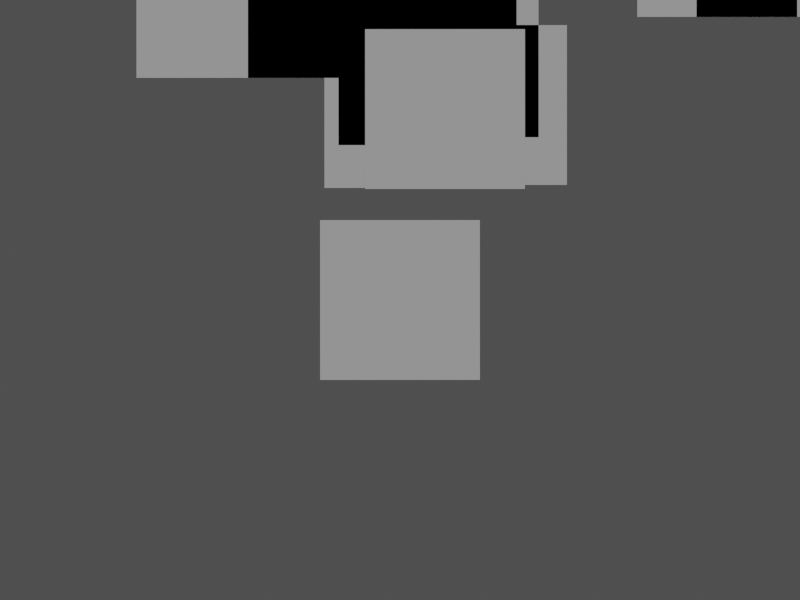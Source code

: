 # Source: level4.blend  (saved by Blender 2.79.0; exported with 4.5.12 LTS)
import bpy
from mathutils import Matrix  # noqa: F401  (used for matrix-valued properties, if any)

bpy.ops.wm.read_factory_settings(use_empty=True)
scene = bpy.context.scene
scene.name = 'Scene'

# ---- collections
col_collection_1 = bpy.data.collections.new('Collection 1'); scene.collection.children.link(col_collection_1)

# ---- materials (node trees are filled in below, after node groups)
mat_bodydefault = bpy.data.materials.new('bodydefault')
mat_bodydefault.alpha_threshold = 0.0
mat_bodydefault.use_transparent_shadow = False
mat_bodydefault.diffuse_color = (0.0, 0.4079, 0.5705, 1.0)
mat_bodydefault.specular_color = (0.5659, 0.9232, 1.0)
mat_bodydefault.roughness = 0.5
mat_bodydefault.line_color = (0.0, 0.0, 0.0, 0.5042)
mat_radar = bpy.data.materials.new('radar')
mat_radar.alpha_threshold = 0.0
mat_radar.use_transparent_shadow = False
mat_radar.roughness = 0.5
mat_radar.specular_intensity = 0.0
mat_bodyradarline = bpy.data.materials.new('bodyradarline')
mat_bodyradarline.alpha_threshold = 0.0
mat_bodyradarline.use_transparent_shadow = False
mat_bodyradarline.diffuse_color = (0.5705, 0.0, 0.0, 1.0)
mat_bodyradarline.specular_color = (1.0, 0.5853, 0.4304)
mat_bodyradarline.roughness = 0.5
mat_bodyradarline.line_color = (0.0, 0.0, 0.0, 0.5042)
mat_radarline = bpy.data.materials.new('radarline')
mat_radarline.alpha_threshold = 0.0
mat_radarline.use_transparent_shadow = False
mat_radarline.roughness = 0.5
mat_radarline.specular_intensity = 0.0
mat_bodymine = bpy.data.materials.new('bodymine')
mat_bodymine.alpha_threshold = 0.0
mat_bodymine.use_transparent_shadow = False
mat_bodymine.diffuse_color = (0.5705, 0.1204, 0.0, 1.0)
mat_bodymine.specular_color = (1.0, 0.6397, 0.1382)
mat_bodymine.roughness = 0.5
mat_bodymine.line_color = (0.0, 0.0, 0.0, 0.504)
mat_mine = bpy.data.materials.new('mine')
mat_mine.alpha_threshold = 0.0
mat_mine.use_transparent_shadow = False
mat_mine.roughness = 0.5
mat_mine.specular_intensity = 0.0
mat_laser = bpy.data.materials.new('laser')
mat_laser.alpha_threshold = 0.0
mat_laser.use_transparent_shadow = False
mat_laser.roughness = 0.5
mat_laser.specular_intensity = 0.0
mat_bodylaserline = bpy.data.materials.new('bodylaserline')
mat_bodylaserline.alpha_threshold = 0.0
mat_bodylaserline.use_transparent_shadow = False
mat_bodylaserline.diffuse_color = (0.5705, 0.4083, 0.0, 1.0)
mat_bodylaserline.specular_color = (0.7667, 1.0, 0.5333)
mat_bodylaserline.roughness = 0.5
mat_bodylaserline.line_color = (0.0, 0.0, 0.0, 0.5042)
mat_laserline = bpy.data.materials.new('laserline')
mat_laserline.alpha_threshold = 0.0
mat_laserline.use_transparent_shadow = False
mat_laserline.roughness = 0.5
mat_laserline.specular_intensity = 0.0
mat_bodyplayer = bpy.data.materials.new('bodyplayer')
mat_bodyplayer.alpha_threshold = 0.0
mat_bodyplayer.use_transparent_shadow = False
mat_bodyplayer.diffuse_color = (0.3878, 0.0, 0.5705, 1.0)
mat_bodyplayer.specular_color = (1.0, 0.0, 0.8528)
mat_bodyplayer.roughness = 0.5
mat_bodyplayer.line_color = (0.0, 0.0, 0.0, 0.5042)
mat_player = bpy.data.materials.new('player')
mat_player.alpha_threshold = 0.0
mat_player.use_transparent_shadow = False
mat_player.roughness = 0.5
mat_player.specular_intensity = 0.0
mat_bodyfinish = bpy.data.materials.new('bodyfinish')
mat_bodyfinish.alpha_threshold = 0.0
mat_bodyfinish.use_transparent_shadow = False
mat_bodyfinish.diffuse_color = (0.03597, 0.5705, 0.0, 1.0)
mat_bodyfinish.specular_color = (0.7667, 1.0, 0.5333)
mat_bodyfinish.roughness = 0.5
mat_bodyfinish.line_color = (0.0, 0.0, 0.0, 0.5042)
mat_finish = bpy.data.materials.new('finish')
mat_finish.alpha_threshold = 0.0
mat_finish.use_transparent_shadow = False
mat_finish.roughness = 0.5
mat_finish.specular_intensity = 0.0
mat_paper = bpy.data.materials.new('paper')
mat_paper.alpha_threshold = 0.0
mat_paper.use_transparent_shadow = False
mat_paper.roughness = 0.5
mat_paper.specular_intensity = 0.0
mat_paper.line_color = (0.0, 0.0, 0.0, 1.0)
mat_level = bpy.data.materials.new('level')
mat_level.alpha_threshold = 0.0
mat_level.use_transparent_shadow = False
mat_level.diffuse_color = (0.214, 0.214, 0.214, 1.0)
mat_level.roughness = 0.5
mat_level.specular_intensity = 0.0

# ---- material node trees

# ---- world
world_world = bpy.data.worlds.new('World'); scene.world = world_world
world_world.color = (0.05088, 0.05088, 0.05088)
world_world.use_sun_shadow = False
world_world.sun_shadow_jitter_overblur = 0.0
world_world.cycles.sampling_method = 'NONE'
world_world.cycles.sample_map_resolution = 256

# ---- cameras
cam_camera = bpy.data.cameras.new('Camera')
cam_camera.type = 'ORTHO'
cam_camera.lens = 35.0
cam_camera.sensor_width = 32.0
cam_camera.sensor_height = 18.0
cam_camera.ortho_scale = 50.0
cam_camera.dof.focus_distance = 0.0
cam_camera.dof.aperture_fstop = 128.0

# ---- lights
light_lamp = bpy.data.lights.new('Lamp', 'SUN')
light_lamp.transmission_factor = 0.0
light_lamp.cutoff_distance = 30.0
light_lamp.angle = 1.571
light_lamp.energy = 1.0
light_lamp.shadow_buffer_clip_start = 1.001
light_lamp.shadow_soft_size = 1.0
light_lamp.shadow_cascade_max_distance = 1000.0
light_lamp.cycles.use_multiple_importance_sampling = False

# ---- meshes
me_bodyradar_002 = bpy.data.meshes.new('bodyradar.002')
me_bodyradar_002.from_pydata([(0.0, 1.0, -1.0), (0.7071, 0.7071, -1.0), (1.0, -4.371e-08, -1.0), (0.7071, -0.7071, -1.0), (-8.742e-08, -1.0, -1.0), (-0.7071, -0.7071, -1.0), (-1.0, 1.192e-08, -1.0), (-0.7071, 0.7071, -1.0), (-3.02e-07, 1.0, 1.0), (0.7071, 0.7071, 1.0), (1.0, 6.159e-07, 1.0), (0.7071, -0.7071, 1.0), (-2.385e-08, -1.0, 1.0), (-0.7071, -0.7071, 1.0), (-1.0, 6.636e-07, 1.0), (-0.7071, 0.7071, 1.0), (0.0, 0.0, -1.0), (0.0, 0.0, 1.0)], [], [(16, 0, 1), (17, 9, 8), (16, 1, 2), (17, 10, 9), (16, 2, 3), (17, 11, 10), (16, 3, 4), (17, 12, 11), (16, 4, 5), (17, 13, 12), (16, 5, 6), (17, 14, 13), (16, 6, 7), (17, 15, 14), (7, 0, 16), (17, 8, 15), (0, 8, 9, 1), (1, 9, 10, 2), (2, 10, 11, 3), (3, 11, 12, 4), (4, 12, 13, 5), (5, 13, 14, 6), (6, 14, 15, 7), (8, 0, 7, 15)])
me_bodyradar_002.materials.append(mat_bodydefault)
me_bodyradar_002.use_remesh_preserve_volume = False
me_bodyradar_002.use_remesh_preserve_attributes = False
me_bodyradar_002.use_mirror_vertex_groups = False
me_bodyradar_002.update()
me_radar_003 = bpy.data.meshes.new('radar.003')
me_radar_003.from_pydata([(1.0, 1.0, 0.0), (1.0, -1.0, 0.0), (-1.0, -1.0, 0.0), (-1.0, 1.0, 0.0)], [], [(0, 3, 2, 1)])
_uv = me_radar_003.uv_layers.new(name='UVTex')
_uv.uv.foreach_set('vector', [2.384e-07, 0.0, 1.0, 0.0, 1.0, 1.0, 0.0, 1.0])
me_radar_003.materials.append(mat_radar)
me_radar_003.use_remesh_preserve_volume = False
me_radar_003.use_remesh_preserve_attributes = False
me_radar_003.use_mirror_vertex_groups = False
me_radar_003.update()
me_bodyradarline_003 = bpy.data.meshes.new('bodyradarline.003')
me_bodyradarline_003.from_pydata([(-0.1144, 0.4694, -0.05), (-0.1144, -0.5815, -0.05), (-6.347, -2.527, -0.05), (-6.141, 2.621, -0.05), (-0.1144, 0.4694, 1.95), (-0.1144, -0.5815, 1.95), (-6.347, -2.527, 1.95), (-6.141, 2.621, 1.95), (-0.1144, -0.05608, -0.05), (-7.051, 0.04733, -0.05), (-0.1144, -0.05608, 1.95), (-7.051, 0.04733, 1.95), (-0.1144, 0.2066, -0.05), (-6.782, 1.334, -0.05), (-0.1144, 0.2066, 1.95), (-6.782, 1.334, 1.95), (-0.1144, -0.3188, -0.05), (-6.947, -1.24, -0.05), (-0.1144, -0.3188, 1.95), (-6.947, -1.24, 1.95)], [], [(1, 5, 6, 2), (4, 0, 3, 7), (0, 12, 13, 3), (12, 8, 9, 13), (7, 15, 14, 4), (15, 11, 10, 14), (12, 0, 4, 14), (14, 10, 8, 12), (11, 15, 13, 9), (15, 7, 3, 13), (8, 16, 17, 9), (16, 1, 2, 17), (11, 19, 18, 10), (19, 6, 5, 18), (10, 18, 16, 8), (18, 5, 1, 16), (6, 19, 17, 2), (19, 11, 9, 17)])
me_bodyradarline_003.materials.append(mat_bodyradarline)
me_bodyradarline_003.use_remesh_preserve_volume = False
me_bodyradarline_003.use_remesh_preserve_attributes = False
me_bodyradarline_003.use_mirror_vertex_groups = False
me_bodyradarline_003.update()
me_radarline_003 = bpy.data.meshes.new('radarline.003')
me_radarline_003.from_pydata([(1.0, 1.0, 0.0), (1.0, -1.0, 0.0), (-1.0, -1.0, 0.0), (-1.0, 1.0, 0.0)], [], [(0, 3, 2, 1)])
_uv = me_radarline_003.uv_layers.new(name='UVTex')
_uv.uv.foreach_set('vector', [2.384e-07, 0.0, 1.0, 0.0, 1.0, 1.0, 0.0, 1.0])
me_radarline_003.materials.append(mat_radarline)
me_radarline_003.use_remesh_preserve_volume = False
me_radarline_003.use_remesh_preserve_attributes = False
me_radarline_003.use_mirror_vertex_groups = False
me_radarline_003.update()
me_bodymine_014 = bpy.data.meshes.new('bodymine.014')
me_bodymine_014.from_pydata([(0.0, 1.0, -1.0), (0.7071, 0.7071, -1.0), (1.0, -4.371e-08, -1.0), (0.7071, -0.7071, -1.0), (-8.742e-08, -1.0, -1.0), (-0.7071, -0.7071, -1.0), (-1.0, 1.192e-08, -1.0), (-0.7071, 0.7071, -1.0), (-3.02e-07, 1.0, 1.0), (0.7071, 0.7071, 1.0), (1.0, 6.159e-07, 1.0), (0.7071, -0.7071, 1.0), (-2.385e-08, -1.0, 1.0), (-0.7071, -0.7071, 1.0), (-1.0, 6.636e-07, 1.0), (-0.7071, 0.7071, 1.0), (0.0, 0.0, -1.0), (0.0, 0.0, 1.0)], [], [(16, 0, 1), (17, 9, 8), (16, 1, 2), (17, 10, 9), (16, 2, 3), (17, 11, 10), (16, 3, 4), (17, 12, 11), (16, 4, 5), (17, 13, 12), (16, 5, 6), (17, 14, 13), (16, 6, 7), (17, 15, 14), (7, 0, 16), (17, 8, 15), (0, 8, 9, 1), (1, 9, 10, 2), (2, 10, 11, 3), (3, 11, 12, 4), (4, 12, 13, 5), (5, 13, 14, 6), (6, 14, 15, 7), (8, 0, 7, 15)])
me_bodymine_014.materials.append(mat_bodymine)
me_bodymine_014.use_remesh_preserve_volume = False
me_bodymine_014.use_remesh_preserve_attributes = False
me_bodymine_014.use_mirror_vertex_groups = False
me_bodymine_014.update()
me_mine_014 = bpy.data.meshes.new('mine.014')
me_mine_014.from_pydata([(1.0, 1.0, 0.0), (1.0, -1.0, 0.0), (-1.0, -1.0, 0.0), (-1.0, 1.0, 0.0)], [], [(0, 3, 2, 1)])
_uv = me_mine_014.uv_layers.new(name='UVTex')
_uv.uv.foreach_set('vector', [2.384e-07, 0.0, 1.0, 0.0, 1.0, 1.0, 0.0, 1.0])
me_mine_014.materials.append(mat_mine)
me_mine_014.use_remesh_preserve_volume = False
me_mine_014.use_remesh_preserve_attributes = False
me_mine_014.use_mirror_vertex_groups = False
me_mine_014.update()
me_bodymine_013 = bpy.data.meshes.new('bodymine.013')
me_bodymine_013.from_pydata([(0.0, 1.0, -1.0), (0.7071, 0.7071, -1.0), (1.0, -4.371e-08, -1.0), (0.7071, -0.7071, -1.0), (-8.742e-08, -1.0, -1.0), (-0.7071, -0.7071, -1.0), (-1.0, 1.192e-08, -1.0), (-0.7071, 0.7071, -1.0), (-3.02e-07, 1.0, 1.0), (0.7071, 0.7071, 1.0), (1.0, 6.159e-07, 1.0), (0.7071, -0.7071, 1.0), (-2.385e-08, -1.0, 1.0), (-0.7071, -0.7071, 1.0), (-1.0, 6.636e-07, 1.0), (-0.7071, 0.7071, 1.0), (0.0, 0.0, -1.0), (0.0, 0.0, 1.0)], [], [(16, 0, 1), (17, 9, 8), (16, 1, 2), (17, 10, 9), (16, 2, 3), (17, 11, 10), (16, 3, 4), (17, 12, 11), (16, 4, 5), (17, 13, 12), (16, 5, 6), (17, 14, 13), (16, 6, 7), (17, 15, 14), (7, 0, 16), (17, 8, 15), (0, 8, 9, 1), (1, 9, 10, 2), (2, 10, 11, 3), (3, 11, 12, 4), (4, 12, 13, 5), (5, 13, 14, 6), (6, 14, 15, 7), (8, 0, 7, 15)])
me_bodymine_013.materials.append(mat_bodymine)
me_bodymine_013.use_remesh_preserve_volume = False
me_bodymine_013.use_remesh_preserve_attributes = False
me_bodymine_013.use_mirror_vertex_groups = False
me_bodymine_013.update()
me_mine_013 = bpy.data.meshes.new('mine.013')
me_mine_013.from_pydata([(1.0, 1.0, 0.0), (1.0, -1.0, 0.0), (-1.0, -1.0, 0.0), (-1.0, 1.0, 0.0)], [], [(0, 3, 2, 1)])
_uv = me_mine_013.uv_layers.new(name='UVTex')
_uv.uv.foreach_set('vector', [2.384e-07, 0.0, 1.0, 0.0, 1.0, 1.0, 0.0, 1.0])
me_mine_013.materials.append(mat_mine)
me_mine_013.use_remesh_preserve_volume = False
me_mine_013.use_remesh_preserve_attributes = False
me_mine_013.use_mirror_vertex_groups = False
me_mine_013.update()
me_bodymine_012 = bpy.data.meshes.new('bodymine.012')
me_bodymine_012.from_pydata([(0.0, 1.0, -1.0), (0.7071, 0.7071, -1.0), (1.0, -4.371e-08, -1.0), (0.7071, -0.7071, -1.0), (-8.742e-08, -1.0, -1.0), (-0.7071, -0.7071, -1.0), (-1.0, 1.192e-08, -1.0), (-0.7071, 0.7071, -1.0), (-3.02e-07, 1.0, 1.0), (0.7071, 0.7071, 1.0), (1.0, 6.159e-07, 1.0), (0.7071, -0.7071, 1.0), (-2.385e-08, -1.0, 1.0), (-0.7071, -0.7071, 1.0), (-1.0, 6.636e-07, 1.0), (-0.7071, 0.7071, 1.0), (0.0, 0.0, -1.0), (0.0, 0.0, 1.0)], [], [(16, 0, 1), (17, 9, 8), (16, 1, 2), (17, 10, 9), (16, 2, 3), (17, 11, 10), (16, 3, 4), (17, 12, 11), (16, 4, 5), (17, 13, 12), (16, 5, 6), (17, 14, 13), (16, 6, 7), (17, 15, 14), (7, 0, 16), (17, 8, 15), (0, 8, 9, 1), (1, 9, 10, 2), (2, 10, 11, 3), (3, 11, 12, 4), (4, 12, 13, 5), (5, 13, 14, 6), (6, 14, 15, 7), (8, 0, 7, 15)])
me_bodymine_012.materials.append(mat_bodymine)
me_bodymine_012.use_remesh_preserve_volume = False
me_bodymine_012.use_remesh_preserve_attributes = False
me_bodymine_012.use_mirror_vertex_groups = False
me_bodymine_012.update()
me_mine_012 = bpy.data.meshes.new('mine.012')
me_mine_012.from_pydata([(1.0, 1.0, 0.0), (1.0, -1.0, 0.0), (-1.0, -1.0, 0.0), (-1.0, 1.0, 0.0)], [], [(0, 3, 2, 1)])
_uv = me_mine_012.uv_layers.new(name='UVTex')
_uv.uv.foreach_set('vector', [2.384e-07, 0.0, 1.0, 0.0, 1.0, 1.0, 0.0, 1.0])
me_mine_012.materials.append(mat_mine)
me_mine_012.use_remesh_preserve_volume = False
me_mine_012.use_remesh_preserve_attributes = False
me_mine_012.use_mirror_vertex_groups = False
me_mine_012.update()
me_bodymine_011 = bpy.data.meshes.new('bodymine.011')
me_bodymine_011.from_pydata([(0.0, 1.0, -1.0), (0.7071, 0.7071, -1.0), (1.0, -4.371e-08, -1.0), (0.7071, -0.7071, -1.0), (-8.742e-08, -1.0, -1.0), (-0.7071, -0.7071, -1.0), (-1.0, 1.192e-08, -1.0), (-0.7071, 0.7071, -1.0), (-3.02e-07, 1.0, 1.0), (0.7071, 0.7071, 1.0), (1.0, 6.159e-07, 1.0), (0.7071, -0.7071, 1.0), (-2.385e-08, -1.0, 1.0), (-0.7071, -0.7071, 1.0), (-1.0, 6.636e-07, 1.0), (-0.7071, 0.7071, 1.0), (0.0, 0.0, -1.0), (0.0, 0.0, 1.0)], [], [(16, 0, 1), (17, 9, 8), (16, 1, 2), (17, 10, 9), (16, 2, 3), (17, 11, 10), (16, 3, 4), (17, 12, 11), (16, 4, 5), (17, 13, 12), (16, 5, 6), (17, 14, 13), (16, 6, 7), (17, 15, 14), (7, 0, 16), (17, 8, 15), (0, 8, 9, 1), (1, 9, 10, 2), (2, 10, 11, 3), (3, 11, 12, 4), (4, 12, 13, 5), (5, 13, 14, 6), (6, 14, 15, 7), (8, 0, 7, 15)])
me_bodymine_011.materials.append(mat_bodymine)
me_bodymine_011.use_remesh_preserve_volume = False
me_bodymine_011.use_remesh_preserve_attributes = False
me_bodymine_011.use_mirror_vertex_groups = False
me_bodymine_011.update()
me_mine_011 = bpy.data.meshes.new('mine.011')
me_mine_011.from_pydata([(1.0, 1.0, 0.0), (1.0, -1.0, 0.0), (-1.0, -1.0, 0.0), (-1.0, 1.0, 0.0)], [], [(0, 3, 2, 1)])
_uv = me_mine_011.uv_layers.new(name='UVTex')
_uv.uv.foreach_set('vector', [2.384e-07, 0.0, 1.0, 0.0, 1.0, 1.0, 0.0, 1.0])
me_mine_011.materials.append(mat_mine)
me_mine_011.use_remesh_preserve_volume = False
me_mine_011.use_remesh_preserve_attributes = False
me_mine_011.use_mirror_vertex_groups = False
me_mine_011.update()
me_bodymine_010 = bpy.data.meshes.new('bodymine.010')
me_bodymine_010.from_pydata([(0.0, 1.0, -1.0), (0.7071, 0.7071, -1.0), (1.0, -4.371e-08, -1.0), (0.7071, -0.7071, -1.0), (-8.742e-08, -1.0, -1.0), (-0.7071, -0.7071, -1.0), (-1.0, 1.192e-08, -1.0), (-0.7071, 0.7071, -1.0), (-3.02e-07, 1.0, 1.0), (0.7071, 0.7071, 1.0), (1.0, 6.159e-07, 1.0), (0.7071, -0.7071, 1.0), (-2.385e-08, -1.0, 1.0), (-0.7071, -0.7071, 1.0), (-1.0, 6.636e-07, 1.0), (-0.7071, 0.7071, 1.0), (0.0, 0.0, -1.0), (0.0, 0.0, 1.0)], [], [(16, 0, 1), (17, 9, 8), (16, 1, 2), (17, 10, 9), (16, 2, 3), (17, 11, 10), (16, 3, 4), (17, 12, 11), (16, 4, 5), (17, 13, 12), (16, 5, 6), (17, 14, 13), (16, 6, 7), (17, 15, 14), (7, 0, 16), (17, 8, 15), (0, 8, 9, 1), (1, 9, 10, 2), (2, 10, 11, 3), (3, 11, 12, 4), (4, 12, 13, 5), (5, 13, 14, 6), (6, 14, 15, 7), (8, 0, 7, 15)])
me_bodymine_010.materials.append(mat_bodymine)
me_bodymine_010.use_remesh_preserve_volume = False
me_bodymine_010.use_remesh_preserve_attributes = False
me_bodymine_010.use_mirror_vertex_groups = False
me_bodymine_010.update()
me_mine_010 = bpy.data.meshes.new('mine.010')
me_mine_010.from_pydata([(1.0, 1.0, 0.0), (1.0, -1.0, 0.0), (-1.0, -1.0, 0.0), (-1.0, 1.0, 0.0)], [], [(0, 3, 2, 1)])
_uv = me_mine_010.uv_layers.new(name='UVTex')
_uv.uv.foreach_set('vector', [2.384e-07, 0.0, 1.0, 0.0, 1.0, 1.0, 0.0, 1.0])
me_mine_010.materials.append(mat_mine)
me_mine_010.use_remesh_preserve_volume = False
me_mine_010.use_remesh_preserve_attributes = False
me_mine_010.use_mirror_vertex_groups = False
me_mine_010.update()
me_bodymine_009 = bpy.data.meshes.new('bodymine.009')
me_bodymine_009.from_pydata([(0.0, 1.0, -1.0), (0.7071, 0.7071, -1.0), (1.0, -4.371e-08, -1.0), (0.7071, -0.7071, -1.0), (-8.742e-08, -1.0, -1.0), (-0.7071, -0.7071, -1.0), (-1.0, 1.192e-08, -1.0), (-0.7071, 0.7071, -1.0), (-3.02e-07, 1.0, 1.0), (0.7071, 0.7071, 1.0), (1.0, 6.159e-07, 1.0), (0.7071, -0.7071, 1.0), (-2.385e-08, -1.0, 1.0), (-0.7071, -0.7071, 1.0), (-1.0, 6.636e-07, 1.0), (-0.7071, 0.7071, 1.0), (0.0, 0.0, -1.0), (0.0, 0.0, 1.0)], [], [(16, 0, 1), (17, 9, 8), (16, 1, 2), (17, 10, 9), (16, 2, 3), (17, 11, 10), (16, 3, 4), (17, 12, 11), (16, 4, 5), (17, 13, 12), (16, 5, 6), (17, 14, 13), (16, 6, 7), (17, 15, 14), (7, 0, 16), (17, 8, 15), (0, 8, 9, 1), (1, 9, 10, 2), (2, 10, 11, 3), (3, 11, 12, 4), (4, 12, 13, 5), (5, 13, 14, 6), (6, 14, 15, 7), (8, 0, 7, 15)])
me_bodymine_009.materials.append(mat_bodymine)
me_bodymine_009.use_remesh_preserve_volume = False
me_bodymine_009.use_remesh_preserve_attributes = False
me_bodymine_009.use_mirror_vertex_groups = False
me_bodymine_009.update()
me_mine_009 = bpy.data.meshes.new('mine.009')
me_mine_009.from_pydata([(1.0, 1.0, 0.0), (1.0, -1.0, 0.0), (-1.0, -1.0, 0.0), (-1.0, 1.0, 0.0)], [], [(0, 3, 2, 1)])
_uv = me_mine_009.uv_layers.new(name='UVTex')
_uv.uv.foreach_set('vector', [2.384e-07, 0.0, 1.0, 0.0, 1.0, 1.0, 0.0, 1.0])
me_mine_009.materials.append(mat_mine)
me_mine_009.use_remesh_preserve_volume = False
me_mine_009.use_remesh_preserve_attributes = False
me_mine_009.use_mirror_vertex_groups = False
me_mine_009.update()
me_bodymine_008 = bpy.data.meshes.new('bodymine.008')
me_bodymine_008.from_pydata([(0.0, 1.0, -1.0), (0.7071, 0.7071, -1.0), (1.0, -4.371e-08, -1.0), (0.7071, -0.7071, -1.0), (-8.742e-08, -1.0, -1.0), (-0.7071, -0.7071, -1.0), (-1.0, 1.192e-08, -1.0), (-0.7071, 0.7071, -1.0), (-3.02e-07, 1.0, 1.0), (0.7071, 0.7071, 1.0), (1.0, 6.159e-07, 1.0), (0.7071, -0.7071, 1.0), (-2.385e-08, -1.0, 1.0), (-0.7071, -0.7071, 1.0), (-1.0, 6.636e-07, 1.0), (-0.7071, 0.7071, 1.0), (0.0, 0.0, -1.0), (0.0, 0.0, 1.0)], [], [(16, 0, 1), (17, 9, 8), (16, 1, 2), (17, 10, 9), (16, 2, 3), (17, 11, 10), (16, 3, 4), (17, 12, 11), (16, 4, 5), (17, 13, 12), (16, 5, 6), (17, 14, 13), (16, 6, 7), (17, 15, 14), (7, 0, 16), (17, 8, 15), (0, 8, 9, 1), (1, 9, 10, 2), (2, 10, 11, 3), (3, 11, 12, 4), (4, 12, 13, 5), (5, 13, 14, 6), (6, 14, 15, 7), (8, 0, 7, 15)])
me_bodymine_008.materials.append(mat_bodymine)
me_bodymine_008.use_remesh_preserve_volume = False
me_bodymine_008.use_remesh_preserve_attributes = False
me_bodymine_008.use_mirror_vertex_groups = False
me_bodymine_008.update()
me_mine_008 = bpy.data.meshes.new('mine.008')
me_mine_008.from_pydata([(1.0, 1.0, 0.0), (1.0, -1.0, 0.0), (-1.0, -1.0, 0.0), (-1.0, 1.0, 0.0)], [], [(0, 3, 2, 1)])
_uv = me_mine_008.uv_layers.new(name='UVTex')
_uv.uv.foreach_set('vector', [2.384e-07, 0.0, 1.0, 0.0, 1.0, 1.0, 0.0, 1.0])
me_mine_008.materials.append(mat_mine)
me_mine_008.use_remesh_preserve_volume = False
me_mine_008.use_remesh_preserve_attributes = False
me_mine_008.use_mirror_vertex_groups = False
me_mine_008.update()
me_bodymine_007 = bpy.data.meshes.new('bodymine.007')
me_bodymine_007.from_pydata([(0.0, 1.0, -1.0), (0.7071, 0.7071, -1.0), (1.0, -4.371e-08, -1.0), (0.7071, -0.7071, -1.0), (-8.742e-08, -1.0, -1.0), (-0.7071, -0.7071, -1.0), (-1.0, 1.192e-08, -1.0), (-0.7071, 0.7071, -1.0), (-3.02e-07, 1.0, 1.0), (0.7071, 0.7071, 1.0), (1.0, 6.159e-07, 1.0), (0.7071, -0.7071, 1.0), (-2.385e-08, -1.0, 1.0), (-0.7071, -0.7071, 1.0), (-1.0, 6.636e-07, 1.0), (-0.7071, 0.7071, 1.0), (0.0, 0.0, -1.0), (0.0, 0.0, 1.0)], [], [(16, 0, 1), (17, 9, 8), (16, 1, 2), (17, 10, 9), (16, 2, 3), (17, 11, 10), (16, 3, 4), (17, 12, 11), (16, 4, 5), (17, 13, 12), (16, 5, 6), (17, 14, 13), (16, 6, 7), (17, 15, 14), (7, 0, 16), (17, 8, 15), (0, 8, 9, 1), (1, 9, 10, 2), (2, 10, 11, 3), (3, 11, 12, 4), (4, 12, 13, 5), (5, 13, 14, 6), (6, 14, 15, 7), (8, 0, 7, 15)])
me_bodymine_007.materials.append(mat_bodymine)
me_bodymine_007.use_remesh_preserve_volume = False
me_bodymine_007.use_remesh_preserve_attributes = False
me_bodymine_007.use_mirror_vertex_groups = False
me_bodymine_007.update()
me_mine_007 = bpy.data.meshes.new('mine.007')
me_mine_007.from_pydata([(1.0, 1.0, 0.0), (1.0, -1.0, 0.0), (-1.0, -1.0, 0.0), (-1.0, 1.0, 0.0)], [], [(0, 3, 2, 1)])
_uv = me_mine_007.uv_layers.new(name='UVTex')
_uv.uv.foreach_set('vector', [2.384e-07, 0.0, 1.0, 0.0, 1.0, 1.0, 0.0, 1.0])
me_mine_007.materials.append(mat_mine)
me_mine_007.use_remesh_preserve_volume = False
me_mine_007.use_remesh_preserve_attributes = False
me_mine_007.use_mirror_vertex_groups = False
me_mine_007.update()
me_bodymine_006 = bpy.data.meshes.new('bodymine.006')
me_bodymine_006.from_pydata([(0.0, 1.0, -1.0), (0.7071, 0.7071, -1.0), (1.0, -4.371e-08, -1.0), (0.7071, -0.7071, -1.0), (-8.742e-08, -1.0, -1.0), (-0.7071, -0.7071, -1.0), (-1.0, 1.192e-08, -1.0), (-0.7071, 0.7071, -1.0), (-3.02e-07, 1.0, 1.0), (0.7071, 0.7071, 1.0), (1.0, 6.159e-07, 1.0), (0.7071, -0.7071, 1.0), (-2.385e-08, -1.0, 1.0), (-0.7071, -0.7071, 1.0), (-1.0, 6.636e-07, 1.0), (-0.7071, 0.7071, 1.0), (0.0, 0.0, -1.0), (0.0, 0.0, 1.0)], [], [(16, 0, 1), (17, 9, 8), (16, 1, 2), (17, 10, 9), (16, 2, 3), (17, 11, 10), (16, 3, 4), (17, 12, 11), (16, 4, 5), (17, 13, 12), (16, 5, 6), (17, 14, 13), (16, 6, 7), (17, 15, 14), (7, 0, 16), (17, 8, 15), (0, 8, 9, 1), (1, 9, 10, 2), (2, 10, 11, 3), (3, 11, 12, 4), (4, 12, 13, 5), (5, 13, 14, 6), (6, 14, 15, 7), (8, 0, 7, 15)])
me_bodymine_006.materials.append(mat_bodymine)
me_bodymine_006.use_remesh_preserve_volume = False
me_bodymine_006.use_remesh_preserve_attributes = False
me_bodymine_006.use_mirror_vertex_groups = False
me_bodymine_006.update()
me_mine_006 = bpy.data.meshes.new('mine.006')
me_mine_006.from_pydata([(1.0, 1.0, 0.0), (1.0, -1.0, 0.0), (-1.0, -1.0, 0.0), (-1.0, 1.0, 0.0)], [], [(0, 3, 2, 1)])
_uv = me_mine_006.uv_layers.new(name='UVTex')
_uv.uv.foreach_set('vector', [2.384e-07, 0.0, 1.0, 0.0, 1.0, 1.0, 0.0, 1.0])
me_mine_006.materials.append(mat_mine)
me_mine_006.use_remesh_preserve_volume = False
me_mine_006.use_remesh_preserve_attributes = False
me_mine_006.use_mirror_vertex_groups = False
me_mine_006.update()
me_bodymine_005 = bpy.data.meshes.new('bodymine.005')
me_bodymine_005.from_pydata([(0.0, 1.0, -1.0), (0.7071, 0.7071, -1.0), (1.0, -4.371e-08, -1.0), (0.7071, -0.7071, -1.0), (-8.742e-08, -1.0, -1.0), (-0.7071, -0.7071, -1.0), (-1.0, 1.192e-08, -1.0), (-0.7071, 0.7071, -1.0), (-3.02e-07, 1.0, 1.0), (0.7071, 0.7071, 1.0), (1.0, 6.159e-07, 1.0), (0.7071, -0.7071, 1.0), (-2.385e-08, -1.0, 1.0), (-0.7071, -0.7071, 1.0), (-1.0, 6.636e-07, 1.0), (-0.7071, 0.7071, 1.0), (0.0, 0.0, -1.0), (0.0, 0.0, 1.0)], [], [(16, 0, 1), (17, 9, 8), (16, 1, 2), (17, 10, 9), (16, 2, 3), (17, 11, 10), (16, 3, 4), (17, 12, 11), (16, 4, 5), (17, 13, 12), (16, 5, 6), (17, 14, 13), (16, 6, 7), (17, 15, 14), (7, 0, 16), (17, 8, 15), (0, 8, 9, 1), (1, 9, 10, 2), (2, 10, 11, 3), (3, 11, 12, 4), (4, 12, 13, 5), (5, 13, 14, 6), (6, 14, 15, 7), (8, 0, 7, 15)])
me_bodymine_005.materials.append(mat_bodymine)
me_bodymine_005.use_remesh_preserve_volume = False
me_bodymine_005.use_remesh_preserve_attributes = False
me_bodymine_005.use_mirror_vertex_groups = False
me_bodymine_005.update()
me_mine_005 = bpy.data.meshes.new('mine.005')
me_mine_005.from_pydata([(1.0, 1.0, 0.0), (1.0, -1.0, 0.0), (-1.0, -1.0, 0.0), (-1.0, 1.0, 0.0)], [], [(0, 3, 2, 1)])
_uv = me_mine_005.uv_layers.new(name='UVTex')
_uv.uv.foreach_set('vector', [2.384e-07, 0.0, 1.0, 0.0, 1.0, 1.0, 0.0, 1.0])
me_mine_005.materials.append(mat_mine)
me_mine_005.use_remesh_preserve_volume = False
me_mine_005.use_remesh_preserve_attributes = False
me_mine_005.use_mirror_vertex_groups = False
me_mine_005.update()
me_bodymine_004 = bpy.data.meshes.new('bodymine.004')
me_bodymine_004.from_pydata([(0.0, 1.0, -1.0), (0.7071, 0.7071, -1.0), (1.0, -4.371e-08, -1.0), (0.7071, -0.7071, -1.0), (-8.742e-08, -1.0, -1.0), (-0.7071, -0.7071, -1.0), (-1.0, 1.192e-08, -1.0), (-0.7071, 0.7071, -1.0), (-3.02e-07, 1.0, 1.0), (0.7071, 0.7071, 1.0), (1.0, 6.159e-07, 1.0), (0.7071, -0.7071, 1.0), (-2.385e-08, -1.0, 1.0), (-0.7071, -0.7071, 1.0), (-1.0, 6.636e-07, 1.0), (-0.7071, 0.7071, 1.0), (0.0, 0.0, -1.0), (0.0, 0.0, 1.0)], [], [(16, 0, 1), (17, 9, 8), (16, 1, 2), (17, 10, 9), (16, 2, 3), (17, 11, 10), (16, 3, 4), (17, 12, 11), (16, 4, 5), (17, 13, 12), (16, 5, 6), (17, 14, 13), (16, 6, 7), (17, 15, 14), (7, 0, 16), (17, 8, 15), (0, 8, 9, 1), (1, 9, 10, 2), (2, 10, 11, 3), (3, 11, 12, 4), (4, 12, 13, 5), (5, 13, 14, 6), (6, 14, 15, 7), (8, 0, 7, 15)])
me_bodymine_004.materials.append(mat_bodymine)
me_bodymine_004.use_remesh_preserve_volume = False
me_bodymine_004.use_remesh_preserve_attributes = False
me_bodymine_004.use_mirror_vertex_groups = False
me_bodymine_004.update()
me_mine_004 = bpy.data.meshes.new('mine.004')
me_mine_004.from_pydata([(1.0, 1.0, 0.0), (1.0, -1.0, 0.0), (-1.0, -1.0, 0.0), (-1.0, 1.0, 0.0)], [], [(0, 3, 2, 1)])
_uv = me_mine_004.uv_layers.new(name='UVTex')
_uv.uv.foreach_set('vector', [2.384e-07, 0.0, 1.0, 0.0, 1.0, 1.0, 0.0, 1.0])
me_mine_004.materials.append(mat_mine)
me_mine_004.use_remesh_preserve_volume = False
me_mine_004.use_remesh_preserve_attributes = False
me_mine_004.use_mirror_vertex_groups = False
me_mine_004.update()
me_bodymine_003 = bpy.data.meshes.new('bodymine.003')
me_bodymine_003.from_pydata([(0.0, 1.0, -1.0), (0.7071, 0.7071, -1.0), (1.0, -4.371e-08, -1.0), (0.7071, -0.7071, -1.0), (-8.742e-08, -1.0, -1.0), (-0.7071, -0.7071, -1.0), (-1.0, 1.192e-08, -1.0), (-0.7071, 0.7071, -1.0), (-3.02e-07, 1.0, 1.0), (0.7071, 0.7071, 1.0), (1.0, 6.159e-07, 1.0), (0.7071, -0.7071, 1.0), (-2.385e-08, -1.0, 1.0), (-0.7071, -0.7071, 1.0), (-1.0, 6.636e-07, 1.0), (-0.7071, 0.7071, 1.0), (0.0, 0.0, -1.0), (0.0, 0.0, 1.0)], [], [(16, 0, 1), (17, 9, 8), (16, 1, 2), (17, 10, 9), (16, 2, 3), (17, 11, 10), (16, 3, 4), (17, 12, 11), (16, 4, 5), (17, 13, 12), (16, 5, 6), (17, 14, 13), (16, 6, 7), (17, 15, 14), (7, 0, 16), (17, 8, 15), (0, 8, 9, 1), (1, 9, 10, 2), (2, 10, 11, 3), (3, 11, 12, 4), (4, 12, 13, 5), (5, 13, 14, 6), (6, 14, 15, 7), (8, 0, 7, 15)])
me_bodymine_003.materials.append(mat_bodymine)
me_bodymine_003.use_remesh_preserve_volume = False
me_bodymine_003.use_remesh_preserve_attributes = False
me_bodymine_003.use_mirror_vertex_groups = False
me_bodymine_003.update()
me_mine_003 = bpy.data.meshes.new('mine.003')
me_mine_003.from_pydata([(1.0, 1.0, 0.0), (1.0, -1.0, 0.0), (-1.0, -1.0, 0.0), (-1.0, 1.0, 0.0)], [], [(0, 3, 2, 1)])
_uv = me_mine_003.uv_layers.new(name='UVTex')
_uv.uv.foreach_set('vector', [2.384e-07, 0.0, 1.0, 0.0, 1.0, 1.0, 0.0, 1.0])
me_mine_003.materials.append(mat_mine)
me_mine_003.use_remesh_preserve_volume = False
me_mine_003.use_remesh_preserve_attributes = False
me_mine_003.use_mirror_vertex_groups = False
me_mine_003.update()
me_bodymine_002 = bpy.data.meshes.new('bodymine.002')
me_bodymine_002.from_pydata([(0.0, 1.0, -1.0), (0.7071, 0.7071, -1.0), (1.0, -4.371e-08, -1.0), (0.7071, -0.7071, -1.0), (-8.742e-08, -1.0, -1.0), (-0.7071, -0.7071, -1.0), (-1.0, 1.192e-08, -1.0), (-0.7071, 0.7071, -1.0), (-3.02e-07, 1.0, 1.0), (0.7071, 0.7071, 1.0), (1.0, 6.159e-07, 1.0), (0.7071, -0.7071, 1.0), (-2.385e-08, -1.0, 1.0), (-0.7071, -0.7071, 1.0), (-1.0, 6.636e-07, 1.0), (-0.7071, 0.7071, 1.0), (0.0, 0.0, -1.0), (0.0, 0.0, 1.0)], [], [(16, 0, 1), (17, 9, 8), (16, 1, 2), (17, 10, 9), (16, 2, 3), (17, 11, 10), (16, 3, 4), (17, 12, 11), (16, 4, 5), (17, 13, 12), (16, 5, 6), (17, 14, 13), (16, 6, 7), (17, 15, 14), (7, 0, 16), (17, 8, 15), (0, 8, 9, 1), (1, 9, 10, 2), (2, 10, 11, 3), (3, 11, 12, 4), (4, 12, 13, 5), (5, 13, 14, 6), (6, 14, 15, 7), (8, 0, 7, 15)])
me_bodymine_002.materials.append(mat_bodymine)
me_bodymine_002.use_remesh_preserve_volume = False
me_bodymine_002.use_remesh_preserve_attributes = False
me_bodymine_002.use_mirror_vertex_groups = False
me_bodymine_002.update()
me_mine_002 = bpy.data.meshes.new('mine.002')
me_mine_002.from_pydata([(1.0, 1.0, 0.0), (1.0, -1.0, 0.0), (-1.0, -1.0, 0.0), (-1.0, 1.0, 0.0)], [], [(0, 3, 2, 1)])
_uv = me_mine_002.uv_layers.new(name='UVTex')
_uv.uv.foreach_set('vector', [2.384e-07, 0.0, 1.0, 0.0, 1.0, 1.0, 0.0, 1.0])
me_mine_002.materials.append(mat_mine)
me_mine_002.use_remesh_preserve_volume = False
me_mine_002.use_remesh_preserve_attributes = False
me_mine_002.use_mirror_vertex_groups = False
me_mine_002.update()
me_bodymine_001 = bpy.data.meshes.new('bodymine.001')
me_bodymine_001.from_pydata([(0.0, 1.0, -1.0), (0.7071, 0.7071, -1.0), (1.0, -4.371e-08, -1.0), (0.7071, -0.7071, -1.0), (-8.742e-08, -1.0, -1.0), (-0.7071, -0.7071, -1.0), (-1.0, 1.192e-08, -1.0), (-0.7071, 0.7071, -1.0), (-3.02e-07, 1.0, 1.0), (0.7071, 0.7071, 1.0), (1.0, 6.159e-07, 1.0), (0.7071, -0.7071, 1.0), (-2.385e-08, -1.0, 1.0), (-0.7071, -0.7071, 1.0), (-1.0, 6.636e-07, 1.0), (-0.7071, 0.7071, 1.0), (0.0, 0.0, -1.0), (0.0, 0.0, 1.0)], [], [(16, 0, 1), (17, 9, 8), (16, 1, 2), (17, 10, 9), (16, 2, 3), (17, 11, 10), (16, 3, 4), (17, 12, 11), (16, 4, 5), (17, 13, 12), (16, 5, 6), (17, 14, 13), (16, 6, 7), (17, 15, 14), (7, 0, 16), (17, 8, 15), (0, 8, 9, 1), (1, 9, 10, 2), (2, 10, 11, 3), (3, 11, 12, 4), (4, 12, 13, 5), (5, 13, 14, 6), (6, 14, 15, 7), (8, 0, 7, 15)])
me_bodymine_001.materials.append(mat_bodymine)
me_bodymine_001.use_remesh_preserve_volume = False
me_bodymine_001.use_remesh_preserve_attributes = False
me_bodymine_001.use_mirror_vertex_groups = False
me_bodymine_001.update()
me_mine_001 = bpy.data.meshes.new('mine.001')
me_mine_001.from_pydata([(1.0, 1.0, 0.0), (1.0, -1.0, 0.0), (-1.0, -1.0, 0.0), (-1.0, 1.0, 0.0)], [], [(0, 3, 2, 1)])
_uv = me_mine_001.uv_layers.new(name='UVTex')
_uv.uv.foreach_set('vector', [2.384e-07, 0.0, 1.0, 0.0, 1.0, 1.0, 0.0, 1.0])
me_mine_001.materials.append(mat_mine)
me_mine_001.use_remesh_preserve_volume = False
me_mine_001.use_remesh_preserve_attributes = False
me_mine_001.use_mirror_vertex_groups = False
me_mine_001.update()
me_bodylaser_003 = bpy.data.meshes.new('bodylaser.003')
me_bodylaser_003.from_pydata([(-7.005, 1.244, -1.0), (-5.398, 1.244, -1.0), (-5.398, -1.244, -1.0), (-7.005, -1.244, -1.0), (-7.005, 1.244, 1.0), (-5.398, 1.244, 1.0), (-5.398, -1.244, 1.0), (-7.005, -1.244, 1.0), (5.398, 1.244, -1.0), (7.005, 1.244, -1.0), (7.005, -1.244, -1.0), (5.398, -1.244, -1.0), (5.398, 1.244, 1.0), (7.005, 1.244, 1.0), (7.005, -1.244, 1.0), (5.398, -1.244, 1.0)], [], [(0, 1, 2, 3), (4, 7, 6, 5), (0, 4, 5, 1), (1, 5, 6, 2), (2, 6, 7, 3), (4, 0, 3, 7), (8, 9, 10, 11), (12, 15, 14, 13), (8, 12, 13, 9), (9, 13, 14, 10), (10, 14, 15, 11), (12, 8, 11, 15)])
me_bodylaser_003.materials.append(mat_bodydefault)
me_bodylaser_003.use_remesh_preserve_volume = False
me_bodylaser_003.use_remesh_preserve_attributes = False
me_bodylaser_003.use_mirror_vertex_groups = False
me_bodylaser_003.update()
me_laser_002 = bpy.data.meshes.new('laser.002')
me_laser_002.from_pydata([(1.0, 1.0, 0.0), (1.0, -1.0, 0.0), (-1.0, -1.0, 0.0), (-1.0, 1.0, 0.0)], [], [(0, 3, 2, 1)])
_uv = me_laser_002.uv_layers.new(name='UVTex')
_uv.uv.foreach_set('vector', [2.384e-07, 0.0, 1.0, 0.0, 1.0, 1.0, 0.0, 1.0])
me_laser_002.materials.append(mat_laser)
me_laser_002.use_remesh_preserve_volume = False
me_laser_002.use_remesh_preserve_attributes = False
me_laser_002.use_mirror_vertex_groups = False
me_laser_002.update()
me_bodilaserline_002 = bpy.data.meshes.new('bodilaserline.002')
me_bodilaserline_002.from_pydata([(1.198e-10, 3.715, 0.7192), (0.5086, 3.715, 0.5086), (0.7192, 3.715, 2.345e-06), (0.5086, 3.715, -0.5086), (-6.3e-08, 3.715, -0.7192), (-0.5086, 3.715, -0.5086), (-0.7192, 3.715, 2.385e-06), (-0.5086, 3.715, 0.5086), (-2.171e-07, -3.715, 0.7192), (0.5086, -3.715, 0.5086), (0.7192, -3.715, -1.934e-06), (0.5086, -3.715, -0.5086), (-1.727e-08, -3.715, -0.7192), (-0.5086, -3.715, -0.5086), (-0.7192, -3.715, -1.899e-06), (-0.5086, -3.715, 0.5086), (3.959e-16, 3.715, 2.377e-06), (-3.959e-16, -3.715, -2.377e-06)], [], [(16, 0, 1), (17, 9, 8), (16, 1, 2), (17, 10, 9), (16, 2, 3), (17, 11, 10), (16, 3, 4), (17, 12, 11), (16, 4, 5), (17, 13, 12), (16, 5, 6), (17, 14, 13), (16, 6, 7), (17, 15, 14), (7, 0, 16), (17, 8, 15), (0, 8, 9, 1), (1, 9, 10, 2), (2, 10, 11, 3), (3, 11, 12, 4), (4, 12, 13, 5), (5, 13, 14, 6), (6, 14, 15, 7), (8, 0, 7, 15)])
me_bodilaserline_002.materials.append(mat_bodylaserline)
me_bodilaserline_002.use_remesh_preserve_volume = False
me_bodilaserline_002.use_remesh_preserve_attributes = False
me_bodilaserline_002.use_mirror_vertex_groups = False
me_bodilaserline_002.update()
me_laserline_002 = bpy.data.meshes.new('laserline.002')
me_laserline_002.from_pydata([(5.0, 5.0, 0.005), (5.0, -5.0, 0.005), (-5.0, -5.0, 0.005), (-5.0, 5.0, 0.005), (5.0, 5.0, -0.005), (5.0, -5.0, -0.005), (-5.0, -5.0, -0.005), (-5.0, 5.0, -0.005)], [], [(0, 3, 2, 1), (6, 7, 4, 5), (3, 0, 4, 7), (1, 2, 6, 5), (0, 1, 5, 4), (2, 3, 7, 6)])
_uv = me_laserline_002.uv_layers.new(name='UVTex')
_uv.uv.foreach_set('vector', [2.384e-07, 0.0, 1.0, 0.0, 1.0, 1.0, 0.0, 1.0, 1.0, 1.0, 1.0, 0.0, 2.384e-07, 0.0, 0.0, 1.0, 1.0, 0.0, 2.384e-07, 0.0, 2.384e-07, 0.0, 1.0, 0.0, 0.0, 1.0, 1.0, 1.0, 1.0, 1.0, 0.0, 1.0, 2.384e-07, 0.0, 0.0, 1.0, 0.0, 1.0, 2.384e-07, 0.0, 1.0, 1.0, 1.0, 0.0, 1.0, 0.0, 1.0, 1.0])
me_laserline_002.materials.append(mat_laserline)
me_laserline_002.use_remesh_preserve_volume = False
me_laserline_002.use_remesh_preserve_attributes = False
me_laserline_002.use_mirror_vertex_groups = False
me_laserline_002.update()
me_bodylaser_002 = bpy.data.meshes.new('bodylaser.002')
me_bodylaser_002.from_pydata([(-7.005, 1.244, -1.0), (-5.398, 1.244, -1.0), (-5.398, -1.244, -1.0), (-7.005, -1.244, -1.0), (-7.005, 1.244, 1.0), (-5.398, 1.244, 1.0), (-5.398, -1.244, 1.0), (-7.005, -1.244, 1.0), (5.398, 1.244, -1.0), (7.005, 1.244, -1.0), (7.005, -1.244, -1.0), (5.398, -1.244, -1.0), (5.398, 1.244, 1.0), (7.005, 1.244, 1.0), (7.005, -1.244, 1.0), (5.398, -1.244, 1.0)], [], [(0, 1, 2, 3), (4, 7, 6, 5), (0, 4, 5, 1), (1, 5, 6, 2), (2, 6, 7, 3), (4, 0, 3, 7), (8, 9, 10, 11), (12, 15, 14, 13), (8, 12, 13, 9), (9, 13, 14, 10), (10, 14, 15, 11), (12, 8, 11, 15)])
me_bodylaser_002.materials.append(mat_bodydefault)
me_bodylaser_002.use_remesh_preserve_volume = False
me_bodylaser_002.use_remesh_preserve_attributes = False
me_bodylaser_002.use_mirror_vertex_groups = False
me_bodylaser_002.update()
me_bodilaserline_001 = bpy.data.meshes.new('bodilaserline.001')
me_bodilaserline_001.from_pydata([(1.198e-10, 3.715, 0.7192), (0.5086, 3.715, 0.5086), (0.7192, 3.715, 2.345e-06), (0.5086, 3.715, -0.5086), (-6.3e-08, 3.715, -0.7192), (-0.5086, 3.715, -0.5086), (-0.7192, 3.715, 2.385e-06), (-0.5086, 3.715, 0.5086), (-2.171e-07, -3.715, 0.7192), (0.5086, -3.715, 0.5086), (0.7192, -3.715, -1.934e-06), (0.5086, -3.715, -0.5086), (-1.727e-08, -3.715, -0.7192), (-0.5086, -3.715, -0.5086), (-0.7192, -3.715, -1.899e-06), (-0.5086, -3.715, 0.5086), (3.959e-16, 3.715, 2.377e-06), (-3.959e-16, -3.715, -2.377e-06)], [], [(16, 0, 1), (17, 9, 8), (16, 1, 2), (17, 10, 9), (16, 2, 3), (17, 11, 10), (16, 3, 4), (17, 12, 11), (16, 4, 5), (17, 13, 12), (16, 5, 6), (17, 14, 13), (16, 6, 7), (17, 15, 14), (7, 0, 16), (17, 8, 15), (0, 8, 9, 1), (1, 9, 10, 2), (2, 10, 11, 3), (3, 11, 12, 4), (4, 12, 13, 5), (5, 13, 14, 6), (6, 14, 15, 7), (8, 0, 7, 15)])
me_bodilaserline_001.materials.append(mat_bodylaserline)
me_bodilaserline_001.use_remesh_preserve_volume = False
me_bodilaserline_001.use_remesh_preserve_attributes = False
me_bodilaserline_001.use_mirror_vertex_groups = False
me_bodilaserline_001.update()
me_laserline_001 = bpy.data.meshes.new('laserline.001')
me_laserline_001.from_pydata([(5.0, 5.0, 0.005), (5.0, -5.0, 0.005), (-5.0, -5.0, 0.005), (-5.0, 5.0, 0.005), (5.0, 5.0, -0.005), (5.0, -5.0, -0.005), (-5.0, -5.0, -0.005), (-5.0, 5.0, -0.005)], [], [(0, 3, 2, 1), (6, 7, 4, 5), (3, 0, 4, 7), (1, 2, 6, 5), (0, 1, 5, 4), (2, 3, 7, 6)])
_uv = me_laserline_001.uv_layers.new(name='UVTex')
_uv.uv.foreach_set('vector', [2.384e-07, 0.0, 1.0, 0.0, 1.0, 1.0, 0.0, 1.0, 1.0, 1.0, 1.0, 0.0, 2.384e-07, 0.0, 0.0, 1.0, 1.0, 0.0, 2.384e-07, 0.0, 2.384e-07, 0.0, 1.0, 0.0, 0.0, 1.0, 1.0, 1.0, 1.0, 1.0, 0.0, 1.0, 2.384e-07, 0.0, 0.0, 1.0, 0.0, 1.0, 2.384e-07, 0.0, 1.0, 1.0, 1.0, 0.0, 1.0, 0.0, 1.0, 1.0])
me_laserline_001.materials.append(mat_laserline)
me_laserline_001.use_remesh_preserve_volume = False
me_laserline_001.use_remesh_preserve_attributes = False
me_laserline_001.use_mirror_vertex_groups = False
me_laserline_001.update()
me_laser_001 = bpy.data.meshes.new('laser.001')
me_laser_001.from_pydata([(1.0, 1.0, 0.0), (1.0, -1.0, 0.0), (-1.0, -1.0, 0.0), (-1.0, 1.0, 0.0)], [], [(0, 3, 2, 1)])
_uv = me_laser_001.uv_layers.new(name='UVTex')
_uv.uv.foreach_set('vector', [2.384e-07, 0.0, 1.0, 0.0, 1.0, 1.0, 0.0, 1.0])
me_laser_001.materials.append(mat_laser)
me_laser_001.use_remesh_preserve_volume = False
me_laser_001.use_remesh_preserve_attributes = False
me_laser_001.use_mirror_vertex_groups = False
me_laser_001.update()
me_bodylaser = bpy.data.meshes.new('bodylaser')
me_bodylaser.from_pydata([(-7.005, 1.244, -1.0), (-5.398, 1.244, -1.0), (-5.398, -1.244, -1.0), (-7.005, -1.244, -1.0), (-7.005, 1.244, 1.0), (-5.398, 1.244, 1.0), (-5.398, -1.244, 1.0), (-7.005, -1.244, 1.0), (5.398, 1.244, -1.0), (7.005, 1.244, -1.0), (7.005, -1.244, -1.0), (5.398, -1.244, -1.0), (5.398, 1.244, 1.0), (7.005, 1.244, 1.0), (7.005, -1.244, 1.0), (5.398, -1.244, 1.0)], [], [(0, 1, 2, 3), (4, 7, 6, 5), (0, 4, 5, 1), (1, 5, 6, 2), (2, 6, 7, 3), (4, 0, 3, 7), (8, 9, 10, 11), (12, 15, 14, 13), (8, 12, 13, 9), (9, 13, 14, 10), (10, 14, 15, 11), (12, 8, 11, 15)])
me_bodylaser.materials.append(mat_bodydefault)
me_bodylaser.use_remesh_preserve_volume = False
me_bodylaser.use_remesh_preserve_attributes = False
me_bodylaser.use_mirror_vertex_groups = False
me_bodylaser.update()
me_laser = bpy.data.meshes.new('laser')
me_laser.from_pydata([(1.0, 1.0, 0.0), (1.0, -1.0, 0.0), (-1.0, -1.0, 0.0), (-1.0, 1.0, 0.0)], [], [(0, 3, 2, 1)])
_uv = me_laser.uv_layers.new(name='UVTex')
_uv.uv.foreach_set('vector', [2.384e-07, 0.0, 1.0, 0.0, 1.0, 1.0, 0.0, 1.0])
me_laser.materials.append(mat_laser)
me_laser.use_remesh_preserve_volume = False
me_laser.use_remesh_preserve_attributes = False
me_laser.use_mirror_vertex_groups = False
me_laser.update()
me_bodilaserline = bpy.data.meshes.new('bodilaserline')
me_bodilaserline.from_pydata([(1.198e-10, 3.715, 0.7192), (0.5086, 3.715, 0.5086), (0.7192, 3.715, 2.345e-06), (0.5086, 3.715, -0.5086), (-6.3e-08, 3.715, -0.7192), (-0.5086, 3.715, -0.5086), (-0.7192, 3.715, 2.385e-06), (-0.5086, 3.715, 0.5086), (-2.171e-07, -3.715, 0.7192), (0.5086, -3.715, 0.5086), (0.7192, -3.715, -1.934e-06), (0.5086, -3.715, -0.5086), (-1.727e-08, -3.715, -0.7192), (-0.5086, -3.715, -0.5086), (-0.7192, -3.715, -1.899e-06), (-0.5086, -3.715, 0.5086), (3.959e-16, 3.715, 2.377e-06), (-3.959e-16, -3.715, -2.377e-06)], [], [(16, 0, 1), (17, 9, 8), (16, 1, 2), (17, 10, 9), (16, 2, 3), (17, 11, 10), (16, 3, 4), (17, 12, 11), (16, 4, 5), (17, 13, 12), (16, 5, 6), (17, 14, 13), (16, 6, 7), (17, 15, 14), (7, 0, 16), (17, 8, 15), (0, 8, 9, 1), (1, 9, 10, 2), (2, 10, 11, 3), (3, 11, 12, 4), (4, 12, 13, 5), (5, 13, 14, 6), (6, 14, 15, 7), (8, 0, 7, 15)])
me_bodilaserline.materials.append(mat_bodylaserline)
me_bodilaserline.use_remesh_preserve_volume = False
me_bodilaserline.use_remesh_preserve_attributes = False
me_bodilaserline.use_mirror_vertex_groups = False
me_bodilaserline.update()
me_laserline = bpy.data.meshes.new('laserline')
me_laserline.from_pydata([(5.0, 5.0, 0.005), (5.0, -5.0, 0.005), (-5.0, -5.0, 0.005), (-5.0, 5.0, 0.005), (5.0, 5.0, -0.005), (5.0, -5.0, -0.005), (-5.0, -5.0, -0.005), (-5.0, 5.0, -0.005)], [], [(0, 3, 2, 1), (6, 7, 4, 5), (3, 0, 4, 7), (1, 2, 6, 5), (0, 1, 5, 4), (2, 3, 7, 6)])
_uv = me_laserline.uv_layers.new(name='UVTex')
_uv.uv.foreach_set('vector', [2.384e-07, 0.0, 1.0, 0.0, 1.0, 1.0, 0.0, 1.0, 1.0, 1.0, 1.0, 0.0, 2.384e-07, 0.0, 0.0, 1.0, 1.0, 0.0, 2.384e-07, 0.0, 2.384e-07, 0.0, 1.0, 0.0, 0.0, 1.0, 1.0, 1.0, 1.0, 1.0, 0.0, 1.0, 2.384e-07, 0.0, 0.0, 1.0, 0.0, 1.0, 2.384e-07, 0.0, 1.0, 1.0, 1.0, 0.0, 1.0, 0.0, 1.0, 1.0])
me_laserline.materials.append(mat_laserline)
me_laserline.use_remesh_preserve_volume = False
me_laserline.use_remesh_preserve_attributes = False
me_laserline.use_mirror_vertex_groups = False
me_laserline.update()
me_bodymine = bpy.data.meshes.new('bodymine')
me_bodymine.from_pydata([(0.0, 1.0, -1.0), (0.7071, 0.7071, -1.0), (1.0, -4.371e-08, -1.0), (0.7071, -0.7071, -1.0), (-8.742e-08, -1.0, -1.0), (-0.7071, -0.7071, -1.0), (-1.0, 1.192e-08, -1.0), (-0.7071, 0.7071, -1.0), (-3.02e-07, 1.0, 1.0), (0.7071, 0.7071, 1.0), (1.0, 6.159e-07, 1.0), (0.7071, -0.7071, 1.0), (-2.385e-08, -1.0, 1.0), (-0.7071, -0.7071, 1.0), (-1.0, 6.636e-07, 1.0), (-0.7071, 0.7071, 1.0), (0.0, 0.0, -1.0), (0.0, 0.0, 1.0)], [], [(16, 0, 1), (17, 9, 8), (16, 1, 2), (17, 10, 9), (16, 2, 3), (17, 11, 10), (16, 3, 4), (17, 12, 11), (16, 4, 5), (17, 13, 12), (16, 5, 6), (17, 14, 13), (16, 6, 7), (17, 15, 14), (7, 0, 16), (17, 8, 15), (0, 8, 9, 1), (1, 9, 10, 2), (2, 10, 11, 3), (3, 11, 12, 4), (4, 12, 13, 5), (5, 13, 14, 6), (6, 14, 15, 7), (8, 0, 7, 15)])
me_bodymine.materials.append(mat_bodymine)
me_bodymine.use_remesh_preserve_volume = False
me_bodymine.use_remesh_preserve_attributes = False
me_bodymine.use_mirror_vertex_groups = False
me_bodymine.update()
me_mine = bpy.data.meshes.new('mine')
me_mine.from_pydata([(1.0, 1.0, 0.0), (1.0, -1.0, 0.0), (-1.0, -1.0, 0.0), (-1.0, 1.0, 0.0)], [], [(0, 3, 2, 1)])
_uv = me_mine.uv_layers.new(name='UVTex')
_uv.uv.foreach_set('vector', [2.384e-07, 0.0, 1.0, 0.0, 1.0, 1.0, 0.0, 1.0])
me_mine.materials.append(mat_mine)
me_mine.use_remesh_preserve_volume = False
me_mine.use_remesh_preserve_attributes = False
me_mine.use_mirror_vertex_groups = False
me_mine.update()
me_bodyradar_001 = bpy.data.meshes.new('bodyradar.001')
me_bodyradar_001.from_pydata([(0.0, 1.0, -1.0), (0.7071, 0.7071, -1.0), (1.0, -4.371e-08, -1.0), (0.7071, -0.7071, -1.0), (-8.742e-08, -1.0, -1.0), (-0.7071, -0.7071, -1.0), (-1.0, 1.192e-08, -1.0), (-0.7071, 0.7071, -1.0), (-3.02e-07, 1.0, 1.0), (0.7071, 0.7071, 1.0), (1.0, 6.159e-07, 1.0), (0.7071, -0.7071, 1.0), (-2.385e-08, -1.0, 1.0), (-0.7071, -0.7071, 1.0), (-1.0, 6.636e-07, 1.0), (-0.7071, 0.7071, 1.0), (0.0, 0.0, -1.0), (0.0, 0.0, 1.0)], [], [(16, 0, 1), (17, 9, 8), (16, 1, 2), (17, 10, 9), (16, 2, 3), (17, 11, 10), (16, 3, 4), (17, 12, 11), (16, 4, 5), (17, 13, 12), (16, 5, 6), (17, 14, 13), (16, 6, 7), (17, 15, 14), (7, 0, 16), (17, 8, 15), (0, 8, 9, 1), (1, 9, 10, 2), (2, 10, 11, 3), (3, 11, 12, 4), (4, 12, 13, 5), (5, 13, 14, 6), (6, 14, 15, 7), (8, 0, 7, 15)])
me_bodyradar_001.materials.append(mat_bodydefault)
me_bodyradar_001.use_remesh_preserve_volume = False
me_bodyradar_001.use_remesh_preserve_attributes = False
me_bodyradar_001.use_mirror_vertex_groups = False
me_bodyradar_001.update()
me_radar_002 = bpy.data.meshes.new('radar.002')
me_radar_002.from_pydata([(1.0, 1.0, 0.0), (1.0, -1.0, 0.0), (-1.0, -1.0, 0.0), (-1.0, 1.0, 0.0)], [], [(0, 3, 2, 1)])
_uv = me_radar_002.uv_layers.new(name='UVTex')
_uv.uv.foreach_set('vector', [2.384e-07, 0.0, 1.0, 0.0, 1.0, 1.0, 0.0, 1.0])
me_radar_002.materials.append(mat_radar)
me_radar_002.use_remesh_preserve_volume = False
me_radar_002.use_remesh_preserve_attributes = False
me_radar_002.use_mirror_vertex_groups = False
me_radar_002.update()
me_bodyradarline_002 = bpy.data.meshes.new('bodyradarline.002')
me_bodyradarline_002.from_pydata([(-0.1144, 0.4694, -0.05), (-0.1144, -0.5815, -0.05), (-6.347, -2.527, -0.05), (-6.141, 2.621, -0.05), (-0.1144, 0.4694, 1.95), (-0.1144, -0.5815, 1.95), (-6.347, -2.527, 1.95), (-6.141, 2.621, 1.95), (-0.1144, -0.05608, -0.05), (-7.051, 0.04733, -0.05), (-0.1144, -0.05608, 1.95), (-7.051, 0.04733, 1.95), (-0.1144, 0.2066, -0.05), (-6.782, 1.334, -0.05), (-0.1144, 0.2066, 1.95), (-6.782, 1.334, 1.95), (-0.1144, -0.3188, -0.05), (-6.947, -1.24, -0.05), (-0.1144, -0.3188, 1.95), (-6.947, -1.24, 1.95)], [], [(1, 5, 6, 2), (4, 0, 3, 7), (0, 12, 13, 3), (12, 8, 9, 13), (7, 15, 14, 4), (15, 11, 10, 14), (12, 0, 4, 14), (14, 10, 8, 12), (11, 15, 13, 9), (15, 7, 3, 13), (8, 16, 17, 9), (16, 1, 2, 17), (11, 19, 18, 10), (19, 6, 5, 18), (10, 18, 16, 8), (18, 5, 1, 16), (6, 19, 17, 2), (19, 11, 9, 17)])
me_bodyradarline_002.materials.append(mat_bodyradarline)
me_bodyradarline_002.use_remesh_preserve_volume = False
me_bodyradarline_002.use_remesh_preserve_attributes = False
me_bodyradarline_002.use_mirror_vertex_groups = False
me_bodyradarline_002.update()
me_radarline_002 = bpy.data.meshes.new('radarline.002')
me_radarline_002.from_pydata([(1.0, 1.0, 0.0), (1.0, -1.0, 0.0), (-1.0, -1.0, 0.0), (-1.0, 1.0, 0.0)], [], [(0, 3, 2, 1)])
_uv = me_radarline_002.uv_layers.new(name='UVTex')
_uv.uv.foreach_set('vector', [2.384e-07, 0.0, 1.0, 0.0, 1.0, 1.0, 0.0, 1.0])
me_radarline_002.materials.append(mat_radarline)
me_radarline_002.use_remesh_preserve_volume = False
me_radarline_002.use_remesh_preserve_attributes = False
me_radarline_002.use_mirror_vertex_groups = False
me_radarline_002.update()
me_bodyradar_003 = bpy.data.meshes.new('bodyradar.003')
me_bodyradar_003.from_pydata([(0.0, 1.0, -1.0), (0.7071, 0.7071, -1.0), (1.0, -4.371e-08, -1.0), (0.7071, -0.7071, -1.0), (-8.742e-08, -1.0, -1.0), (-0.7071, -0.7071, -1.0), (-1.0, 1.192e-08, -1.0), (-0.7071, 0.7071, -1.0), (-3.02e-07, 1.0, 1.0), (0.7071, 0.7071, 1.0), (1.0, 6.159e-07, 1.0), (0.7071, -0.7071, 1.0), (-2.385e-08, -1.0, 1.0), (-0.7071, -0.7071, 1.0), (-1.0, 6.636e-07, 1.0), (-0.7071, 0.7071, 1.0), (0.0, 0.0, -1.0), (0.0, 0.0, 1.0)], [], [(16, 0, 1), (17, 9, 8), (16, 1, 2), (17, 10, 9), (16, 2, 3), (17, 11, 10), (16, 3, 4), (17, 12, 11), (16, 4, 5), (17, 13, 12), (16, 5, 6), (17, 14, 13), (16, 6, 7), (17, 15, 14), (7, 0, 16), (17, 8, 15), (0, 8, 9, 1), (1, 9, 10, 2), (2, 10, 11, 3), (3, 11, 12, 4), (4, 12, 13, 5), (5, 13, 14, 6), (6, 14, 15, 7), (8, 0, 7, 15)])
me_bodyradar_003.materials.append(mat_bodydefault)
me_bodyradar_003.use_remesh_preserve_volume = False
me_bodyradar_003.use_remesh_preserve_attributes = False
me_bodyradar_003.use_mirror_vertex_groups = False
me_bodyradar_003.update()
me_radar_001 = bpy.data.meshes.new('radar.001')
me_radar_001.from_pydata([(1.0, 1.0, 0.0), (1.0, -1.0, 0.0), (-1.0, -1.0, 0.0), (-1.0, 1.0, 0.0)], [], [(0, 3, 2, 1)])
_uv = me_radar_001.uv_layers.new(name='UVTex')
_uv.uv.foreach_set('vector', [2.384e-07, 0.0, 1.0, 0.0, 1.0, 1.0, 0.0, 1.0])
me_radar_001.materials.append(mat_radar)
me_radar_001.use_remesh_preserve_volume = False
me_radar_001.use_remesh_preserve_attributes = False
me_radar_001.use_mirror_vertex_groups = False
me_radar_001.update()
me_bodyradarline_001 = bpy.data.meshes.new('bodyradarline.001')
me_bodyradarline_001.from_pydata([(-0.1144, 0.4694, -0.05), (-0.1144, -0.5815, -0.05), (-6.347, -2.527, -0.05), (-6.141, 2.621, -0.05), (-0.1144, 0.4694, 1.95), (-0.1144, -0.5815, 1.95), (-6.347, -2.527, 1.95), (-6.141, 2.621, 1.95), (-0.1144, -0.05608, -0.05), (-7.051, 0.04733, -0.05), (-0.1144, -0.05608, 1.95), (-7.051, 0.04733, 1.95), (-0.1144, 0.2066, -0.05), (-6.782, 1.334, -0.05), (-0.1144, 0.2066, 1.95), (-6.782, 1.334, 1.95), (-0.1144, -0.3188, -0.05), (-6.947, -1.24, -0.05), (-0.1144, -0.3188, 1.95), (-6.947, -1.24, 1.95)], [], [(1, 5, 6, 2), (4, 0, 3, 7), (0, 12, 13, 3), (12, 8, 9, 13), (7, 15, 14, 4), (15, 11, 10, 14), (12, 0, 4, 14), (14, 10, 8, 12), (11, 15, 13, 9), (15, 7, 3, 13), (8, 16, 17, 9), (16, 1, 2, 17), (11, 19, 18, 10), (19, 6, 5, 18), (10, 18, 16, 8), (18, 5, 1, 16), (6, 19, 17, 2), (19, 11, 9, 17)])
me_bodyradarline_001.materials.append(mat_bodyradarline)
me_bodyradarline_001.use_remesh_preserve_volume = False
me_bodyradarline_001.use_remesh_preserve_attributes = False
me_bodyradarline_001.use_mirror_vertex_groups = False
me_bodyradarline_001.update()
me_radarline_001 = bpy.data.meshes.new('radarline.001')
me_radarline_001.from_pydata([(1.0, 1.0, 0.0), (1.0, -1.0, 0.0), (-1.0, -1.0, 0.0), (-1.0, 1.0, 0.0)], [], [(0, 3, 2, 1)])
_uv = me_radarline_001.uv_layers.new(name='UVTex')
_uv.uv.foreach_set('vector', [2.384e-07, 0.0, 1.0, 0.0, 1.0, 1.0, 0.0, 1.0])
me_radarline_001.materials.append(mat_radarline)
me_radarline_001.use_remesh_preserve_volume = False
me_radarline_001.use_remesh_preserve_attributes = False
me_radarline_001.use_mirror_vertex_groups = False
me_radarline_001.update()
me_bodyplayer = bpy.data.meshes.new('bodyplayer')
me_bodyplayer.from_pydata([(0.9117, 0.892, -1.0), (1.0, -0.3759, -1.0), (-1.0, -0.3759, -1.0), (-0.9117, 0.892, -1.0), (0.9117, 0.892, 1.0), (1.0, -0.3759, 1.0), (-1.0, -0.3759, 1.0), (-0.9117, 0.892, 1.0), (1.0, 0.7831, -1.0), (-1.0, 0.7831, -1.0), (1.0, 0.7831, 1.0), (-1.0, 0.7831, 1.0), (-0.3452, -1.0, -1.0), (-0.3452, 1.0, -1.0), (-0.3452, -1.0, 1.0), (-0.3452, 1.0, 1.0), (-0.3452, 0.7831, -1.0), (-0.3452, 0.7831, 1.0), (0.4336, -1.0, -1.0), (0.4336, 1.0, -1.0), (0.4336, -1.0, 1.0), (0.4336, 1.0, 1.0), (0.4336, 0.7831, -1.0), (0.4336, 0.7831, 1.0), (-0.6944, -0.7839, -1.0), (-0.6944, 1.0, -1.0), (-0.6944, -0.7839, 1.0), (-0.6944, 1.0, 1.0), (-0.6944, 0.7831, -1.0), (-0.6944, 0.7831, 1.0), (0.7168, -0.7839, -1.0), (0.7168, 1.0, -1.0), (0.7168, -0.7839, 1.0), (0.7168, 1.0, 1.0), (0.7168, 0.7831, -1.0), (0.7168, 0.7831, 1.0)], [], [(8, 0, 4, 10), (10, 5, 1, 8), (6, 11, 9, 2), (11, 7, 3, 9), (20, 14, 12, 18), (19, 13, 15, 21), (22, 16, 13, 19), (18, 12, 16, 22), (17, 23, 21, 15), (14, 20, 23, 17), (14, 26, 24, 12), (26, 6, 2, 24), (13, 25, 27, 15), (25, 3, 7, 27), (16, 28, 25, 13), (28, 9, 3, 25), (12, 24, 28, 16), (24, 2, 9, 28), (11, 29, 27, 7), (29, 17, 15, 27), (6, 26, 29, 11), (26, 14, 17, 29), (5, 32, 30, 1), (32, 20, 18, 30), (0, 31, 33, 4), (31, 19, 21, 33), (31, 0, 8, 34), (34, 22, 19, 31), (1, 30, 34, 8), (30, 18, 22, 34), (23, 35, 33, 21), (35, 10, 4, 33), (20, 32, 35, 23), (32, 5, 10, 35)])
me_bodyplayer.materials.append(mat_bodyplayer)
me_bodyplayer.use_remesh_preserve_volume = False
me_bodyplayer.use_remesh_preserve_attributes = False
me_bodyplayer.use_mirror_vertex_groups = False
me_bodyplayer.update()
me_player = bpy.data.meshes.new('player')
me_player.from_pydata([(1.0, 1.0, 0.0), (1.0, -1.0, 0.0), (-1.0, -1.0, 0.0), (-1.0, 1.0, 0.0)], [], [(0, 3, 2, 1)])
_uv = me_player.uv_layers.new(name='UVTex')
_uv.uv.foreach_set('vector', [2.384e-07, 0.0, 1.0, 0.0, 1.0, 1.0, 0.0, 1.0])
me_player.materials.append(mat_player)
me_player.use_remesh_preserve_volume = False
me_player.use_remesh_preserve_attributes = False
me_player.use_mirror_vertex_groups = False
me_player.update()
me_bodyfinish = bpy.data.meshes.new('bodyfinish')
me_bodyfinish.from_pydata([(0.0, 1.0, -1.0), (0.7071, 0.7071, -1.0), (1.0, -4.371e-08, -1.0), (0.7071, -0.7071, -1.0), (-8.742e-08, -1.0, -1.0), (-0.7071, -0.7071, -1.0), (-1.0, 1.192e-08, -1.0), (-0.7071, 0.7071, -1.0), (-3.02e-07, 1.0, 1.0), (0.7071, 0.7071, 1.0), (1.0, 6.159e-07, 1.0), (0.7071, -0.7071, 1.0), (-2.385e-08, -1.0, 1.0), (-0.7071, -0.7071, 1.0), (-1.0, 6.636e-07, 1.0), (-0.7071, 0.7071, 1.0), (0.0, 0.0, -1.0), (0.0, 0.0, 1.0)], [], [(16, 0, 1), (17, 9, 8), (16, 1, 2), (17, 10, 9), (16, 2, 3), (17, 11, 10), (16, 3, 4), (17, 12, 11), (16, 4, 5), (17, 13, 12), (16, 5, 6), (17, 14, 13), (16, 6, 7), (17, 15, 14), (7, 0, 16), (17, 8, 15), (0, 8, 9, 1), (1, 9, 10, 2), (2, 10, 11, 3), (3, 11, 12, 4), (4, 12, 13, 5), (5, 13, 14, 6), (6, 14, 15, 7), (8, 0, 7, 15)])
me_bodyfinish.materials.append(mat_bodyfinish)
me_bodyfinish.use_remesh_preserve_volume = False
me_bodyfinish.use_remesh_preserve_attributes = False
me_bodyfinish.use_mirror_vertex_groups = False
me_bodyfinish.update()
me_finish = bpy.data.meshes.new('finish')
me_finish.from_pydata([(1.0, 1.0, 0.0), (1.0, -1.0, 0.0), (-1.0, -1.0, 0.0), (-1.0, 1.0, 0.0)], [], [(0, 3, 2, 1)])
_uv = me_finish.uv_layers.new(name='UVTex')
_uv.uv.foreach_set('vector', [2.384e-07, 0.0, 1.0, 0.0, 1.0, 1.0, 0.0, 1.0])
me_finish.materials.append(mat_finish)
me_finish.use_remesh_preserve_volume = False
me_finish.use_remesh_preserve_attributes = False
me_finish.use_mirror_vertex_groups = False
me_finish.update()
me_bodyradar = bpy.data.meshes.new('bodyradar')
me_bodyradar.from_pydata([(0.0, 1.0, -1.0), (0.7071, 0.7071, -1.0), (1.0, -4.371e-08, -1.0), (0.7071, -0.7071, -1.0), (-8.742e-08, -1.0, -1.0), (-0.7071, -0.7071, -1.0), (-1.0, 1.192e-08, -1.0), (-0.7071, 0.7071, -1.0), (-3.02e-07, 1.0, 1.0), (0.7071, 0.7071, 1.0), (1.0, 6.159e-07, 1.0), (0.7071, -0.7071, 1.0), (-2.385e-08, -1.0, 1.0), (-0.7071, -0.7071, 1.0), (-1.0, 6.636e-07, 1.0), (-0.7071, 0.7071, 1.0), (0.0, 0.0, -1.0), (0.0, 0.0, 1.0)], [], [(16, 0, 1), (17, 9, 8), (16, 1, 2), (17, 10, 9), (16, 2, 3), (17, 11, 10), (16, 3, 4), (17, 12, 11), (16, 4, 5), (17, 13, 12), (16, 5, 6), (17, 14, 13), (16, 6, 7), (17, 15, 14), (7, 0, 16), (17, 8, 15), (0, 8, 9, 1), (1, 9, 10, 2), (2, 10, 11, 3), (3, 11, 12, 4), (4, 12, 13, 5), (5, 13, 14, 6), (6, 14, 15, 7), (8, 0, 7, 15)])
me_bodyradar.materials.append(mat_bodydefault)
me_bodyradar.use_remesh_preserve_volume = False
me_bodyradar.use_remesh_preserve_attributes = False
me_bodyradar.use_mirror_vertex_groups = False
me_bodyradar.update()
me_bodyradarline = bpy.data.meshes.new('bodyradarline')
me_bodyradarline.from_pydata([(-0.1144, 0.4694, -0.05), (-0.1144, -0.5815, -0.05), (-6.347, -2.527, -0.05), (-6.141, 2.621, -0.05), (-0.1144, 0.4694, 1.95), (-0.1144, -0.5815, 1.95), (-6.347, -2.527, 1.95), (-6.141, 2.621, 1.95), (-0.1144, -0.05608, -0.05), (-7.051, 0.04733, -0.05), (-0.1144, -0.05608, 1.95), (-7.051, 0.04733, 1.95), (-0.1144, 0.2066, -0.05), (-6.782, 1.334, -0.05), (-0.1144, 0.2066, 1.95), (-6.782, 1.334, 1.95), (-0.1144, -0.3188, -0.05), (-6.947, -1.24, -0.05), (-0.1144, -0.3188, 1.95), (-6.947, -1.24, 1.95)], [], [(1, 5, 6, 2), (4, 0, 3, 7), (0, 12, 13, 3), (12, 8, 9, 13), (7, 15, 14, 4), (15, 11, 10, 14), (12, 0, 4, 14), (14, 10, 8, 12), (11, 15, 13, 9), (15, 7, 3, 13), (8, 16, 17, 9), (16, 1, 2, 17), (11, 19, 18, 10), (19, 6, 5, 18), (10, 18, 16, 8), (18, 5, 1, 16), (6, 19, 17, 2), (19, 11, 9, 17)])
me_bodyradarline.materials.append(mat_bodyradarline)
me_bodyradarline.use_remesh_preserve_volume = False
me_bodyradarline.use_remesh_preserve_attributes = False
me_bodyradarline.use_mirror_vertex_groups = False
me_bodyradarline.update()
me_radarline = bpy.data.meshes.new('radarline')
me_radarline.from_pydata([(1.0, 1.0, 0.0), (1.0, -1.0, 0.0), (-1.0, -1.0, 0.0), (-1.0, 1.0, 0.0)], [], [(0, 3, 2, 1)])
_uv = me_radarline.uv_layers.new(name='UVTex')
_uv.uv.foreach_set('vector', [2.384e-07, 0.0, 1.0, 0.0, 1.0, 1.0, 0.0, 1.0])
me_radarline.materials.append(mat_radarline)
me_radarline.use_remesh_preserve_volume = False
me_radarline.use_remesh_preserve_attributes = False
me_radarline.use_mirror_vertex_groups = False
me_radarline.update()
me_radar = bpy.data.meshes.new('radar')
me_radar.from_pydata([(1.0, 1.0, 0.0), (1.0, -1.0, 0.0), (-1.0, -1.0, 0.0), (-1.0, 1.0, 0.0)], [], [(0, 3, 2, 1)])
_uv = me_radar.uv_layers.new(name='UVTex')
_uv.uv.foreach_set('vector', [2.384e-07, 0.0, 1.0, 0.0, 1.0, 1.0, 0.0, 1.0])
me_radar.materials.append(mat_radar)
me_radar.use_remesh_preserve_volume = False
me_radar.use_remesh_preserve_attributes = False
me_radar.use_mirror_vertex_groups = False
me_radar.update()
me_paper = bpy.data.meshes.new('paper')
me_paper.from_pydata([(1.0, 1.0, 0.0), (1.0, -1.0, 0.0), (-1.0, -1.0, 0.0), (-1.0, 1.0, 0.0)], [], [(0, 3, 2, 1)])
_uv = me_paper.uv_layers.new(name='UVTex')
_uv.uv.foreach_set('vector', [2.384e-07, 0.0, 1.0, 0.0, 1.0, 1.0, 0.0, 1.0])
me_paper.materials.append(mat_paper)
me_paper.use_remesh_preserve_volume = False
me_paper.use_remesh_preserve_attributes = False
me_paper.use_mirror_vertex_groups = False
me_paper.update()
me_level = bpy.data.meshes.new('level')
me_level.from_pydata([(1.0, 1.0, 0.0), (1.0, -1.0, 0.0), (-1.0, -1.0, 0.0), (-1.0, 1.0, 0.0)], [], [(0, 3, 2, 1)])
_uv = me_level.uv_layers.new(name='UVTex')
_uv.uv.foreach_set('vector', [2.384e-07, 0.0, 1.0, 0.0, 1.0, 1.0, 0.0, 1.0])
me_level.materials.append(mat_level)
me_level.use_remesh_preserve_volume = False
me_level.use_remesh_preserve_attributes = False
me_level.use_mirror_vertex_groups = False
me_level.update()
me_bodylevel = bpy.data.meshes.new('bodylevel')
me_bodylevel.from_pydata([(-34.43, -44.87, -1.0), (-32.43, -44.96, -1.0), (-34.43, -44.87, 1.0), (-32.43, -44.96, 1.0), (-31.41, -5.124, 1.0), (-33.41, -5.037, 1.0), (-31.41, -5.124, -1.0), (-33.41, -5.037, -1.0), (-32.0, -2.614, -1.0), (-30.88, -4.267, -1.0), (-32.0, -2.614, 1.0), (-30.88, -4.267, 1.0), (-1.108, -4.216, 1.0), (-1.253, -2.221, 1.0), (-1.108, -4.216, -1.0), (-1.253, -2.221, -1.0), (1.229, -2.953, -1.0), (-0.261, -4.287, -1.0), (1.229, -2.953, 1.0), (-0.261, -4.287, 1.0), (-32.67, -47.97, 1.0), (-34.07, -46.55, 1.0), (-32.67, -47.97, -1.0), (-34.07, -46.55, -1.0), (-64.23, -46.13, -1.0), (-64.21, -48.13, -1.0), (-64.23, -46.13, 1.0), (-64.21, -48.13, 1.0), (-65.45, -48.18, 1.0), (-66.89, -46.78, 1.0), (-65.45, -48.18, -1.0), (-66.89, -46.78, -1.0), (-67.62, -81.55, -1.0), (-65.63, -81.66, -1.0), (-67.62, -81.55, 1.0), (-65.63, -81.66, 1.0), (-66.06, -84.52, 1.0), (-67.43, -83.07, 1.0), (-66.06, -84.52, -1.0), (-67.43, -83.07, -1.0), (-98.75, -84.02, -1.0), (-98.8, -86.02, -1.0), (-98.75, -84.02, 1.0), (-98.8, -86.02, 1.0), (-100.3, -86.15, 1.0), (-101.8, -84.76, 1.0), (-100.3, -86.15, -1.0), (-101.8, -84.76, -1.0), (-101.1, -156.8, -1.0), (-99.05, -156.9, -1.0), (-101.1, -156.8, 1.0), (-99.05, -156.9, 1.0), (-97.77, -210.1, 1.0), (-99.77, -209.9, 1.0), (-97.77, -210.1, -1.0), (-99.77, -209.9, -1.0), (-98.98, -213.5, -1.0), (-97.51, -212.1, -1.0), (-98.98, -213.5, 1.0), (-97.51, -212.1, 1.0), (-76.86, -212.7, 1.0), (-76.73, -214.7, 1.0), (-76.86, -212.7, -1.0), (-76.73, -214.7, -1.0), (-52.68, -213.3, -1.0), (-52.81, -211.3, -1.0), (-52.68, -213.3, 1.0), (-52.81, -211.3, 1.0), (-19.03, -211.2, 1.0), (-18.9, -213.2, 1.0), (-19.03, -211.2, -1.0), (-18.9, -213.2, -1.0), (-4.167, -212.1, -1.0), (-4.299, -210.1, -1.0), (-4.167, -212.1, 1.0), (-4.299, -210.1, 1.0), (-2.827, -209.9, 1.0), (-1.278, -211.2, 1.0), (-2.827, -209.9, -1.0), (-1.278, -211.2, -1.0), (-0.4547, -179.5, -1.0), (-2.448, -179.7, -1.0), (-0.4547, -179.5, 1.0), (-2.448, -179.7, 1.0), (-2.745, -177.6, 1.0), (-1.685, -175.9, 1.0), (-2.745, -177.6, -1.0), (-1.685, -175.9, -1.0), (-59.57, -175.1, -1.0), (-59.55, -177.1, -1.0), (-59.57, -175.1, 1.0), (-59.55, -177.1, 1.0), (-63.52, -176.9, 1.0), (-62.22, -175.4, 1.0), (-63.52, -176.9, -1.0), (-62.22, -175.4, -1.0), (-61.68, -124.4, -1.0), (-63.67, -124.6, -1.0), (-61.68, -124.4, 1.0), (-63.67, -124.6, 1.0), (-63.26, -120.9, 1.0), (-61.83, -122.3, 1.0), (-63.26, -120.9, -1.0), (-61.83, -122.3, -1.0), (25.67, -122.5, -1.0), (25.45, -120.5, -1.0), (25.67, -122.5, 1.0), (25.45, -120.5, 1.0), (28.44, -120.2, 1.0), (29.95, -121.5, 1.0), (28.44, -120.2, -1.0), (29.95, -121.5, -1.0), (31.55, -94.24, -1.0), (29.55, -94.16, -1.0), (31.55, -94.24, 1.0), (29.55, -94.16, 1.0), (29.55, -66.09, 1.0), (31.55, -66.17, 1.0), (29.55, -66.09, -1.0), (31.55, -66.17, -1.0), (31.41, -50.53, -1.0), (29.41, -50.45, -1.0), (31.41, -50.53, 1.0), (29.41, -50.45, 1.0), (29.07, -48.87, 1.0), (30.41, -47.38, 1.0), (29.07, -48.87, -1.0), (30.41, -47.38, -1.0), (2.782, -46.97, -1.0), (2.94, -48.96, -1.0), (2.782, -46.97, 1.0), (2.94, -48.96, 1.0), (-0.1622, -48.44, 1.0), (1.04, -46.84, 1.0), (-0.1622, -48.44, -1.0), (1.04, -46.84, -1.0), (1.438, -24.1, -1.0), (-0.5603, -24.02, -1.0), (1.438, -24.1, 1.0), (-0.5603, -24.02, 1.0)], [], [(3, 1, 6, 4), (0, 2, 5, 7), (2, 3, 4, 5), (1, 0, 7, 6), (6, 7, 8, 9), (5, 4, 11, 10), (7, 5, 10, 8), (4, 6, 9, 11), (11, 9, 14, 12), (8, 10, 13, 15), (10, 11, 12, 13), (9, 8, 15, 14), (14, 15, 16, 17), (13, 12, 19, 18), (15, 13, 18, 16), (12, 14, 17, 19), (1, 3, 20, 22), (2, 0, 23, 21), (3, 2, 21, 20), (0, 1, 22, 23), (23, 22, 25, 24), (20, 21, 26, 27), (21, 23, 24, 26), (22, 20, 27, 25), (25, 27, 28, 30), (26, 24, 31, 29), (27, 26, 29, 28), (24, 25, 30, 31), (31, 30, 33, 32), (28, 29, 34, 35), (29, 31, 32, 34), (30, 28, 35, 33), (33, 35, 36, 38), (34, 32, 39, 37), (35, 34, 37, 36), (32, 33, 38, 39), (39, 38, 41, 40), (36, 37, 42, 43), (37, 39, 40, 42), (38, 36, 43, 41), (41, 43, 44, 46), (42, 40, 47, 45), (43, 42, 45, 44), (40, 41, 46, 47), (47, 46, 49, 48), (44, 45, 50, 51), (45, 47, 48, 50), (46, 44, 51, 49), (49, 51, 52, 54), (50, 48, 55, 53), (51, 50, 53, 52), (48, 49, 54, 55), (55, 54, 57, 56), (52, 53, 58, 59), (53, 55, 56, 58), (54, 52, 59, 57), (57, 59, 60, 62), (58, 56, 63, 61), (59, 58, 61, 60), (56, 57, 62, 63), (63, 62, 65, 64), (60, 61, 66, 67), (61, 63, 64, 66), (62, 60, 67, 65), (65, 67, 68, 70), (66, 64, 71, 69), (67, 66, 69, 68), (64, 65, 70, 71), (71, 70, 73, 72), (68, 69, 74, 75), (69, 71, 72, 74), (70, 68, 75, 73), (73, 75, 76, 78), (74, 72, 79, 77), (75, 74, 77, 76), (72, 73, 78, 79), (79, 78, 81, 80), (76, 77, 82, 83), (77, 79, 80, 82), (78, 76, 83, 81), (81, 83, 84, 86), (82, 80, 87, 85), (83, 82, 85, 84), (80, 81, 86, 87), (87, 86, 89, 88), (84, 85, 90, 91), (85, 87, 88, 90), (86, 84, 91, 89), (89, 91, 92, 94), (90, 88, 95, 93), (91, 90, 93, 92), (88, 89, 94, 95), (95, 94, 97, 96), (92, 93, 98, 99), (93, 95, 96, 98), (94, 92, 99, 97), (97, 99, 100, 102), (98, 96, 103, 101), (99, 98, 101, 100), (96, 97, 102, 103), (103, 102, 105, 104), (100, 101, 106, 107), (101, 103, 104, 106), (102, 100, 107, 105), (105, 107, 108, 110), (106, 104, 111, 109), (107, 106, 109, 108), (104, 105, 110, 111), (111, 110, 113, 112), (108, 109, 114, 115), (109, 111, 112, 114), (110, 108, 115, 113), (113, 115, 116, 118), (114, 112, 119, 117), (115, 114, 117, 116), (112, 113, 118, 119), (119, 118, 121, 120), (116, 117, 122, 123), (117, 119, 120, 122), (118, 116, 123, 121), (121, 123, 124, 126), (122, 120, 127, 125), (123, 122, 125, 124), (120, 121, 126, 127), (127, 126, 129, 128), (124, 125, 130, 131), (125, 127, 128, 130), (126, 124, 131, 129), (129, 131, 132, 134), (130, 128, 135, 133), (131, 130, 133, 132), (128, 129, 134, 135), (135, 134, 137, 136), (132, 133, 138, 139), (133, 135, 136, 138), (134, 132, 139, 137), (137, 139, 19, 17), (138, 136, 16, 18), (139, 138, 18, 19), (136, 137, 17, 16)])
me_bodylevel.materials.append(mat_bodydefault)
me_bodylevel.use_remesh_preserve_volume = False
me_bodylevel.use_remesh_preserve_attributes = False
me_bodylevel.use_mirror_vertex_groups = False
me_bodylevel.update()

# ---- objects
ob_bodyradar_003 = bpy.data.objects.new('bodyradar.003', me_bodyradar_002)
ob_radar_003 = bpy.data.objects.new('radar.003', me_radar_003)
ob_bodyradarline_003 = bpy.data.objects.new('bodyradarline.003', me_bodyradarline_003)
ob_radarline_003 = bpy.data.objects.new('radarline.003', me_radarline_003)
ob_bodymine_014 = bpy.data.objects.new('bodymine.014', me_bodymine_014)
ob_mine_014 = bpy.data.objects.new('mine.014', me_mine_014)
ob_bodymine_013 = bpy.data.objects.new('bodymine.013', me_bodymine_013)
ob_mine_013 = bpy.data.objects.new('mine.013', me_mine_013)
ob_bodymine_012 = bpy.data.objects.new('bodymine.012', me_bodymine_012)
ob_mine_012 = bpy.data.objects.new('mine.012', me_mine_012)
ob_bodymine_011 = bpy.data.objects.new('bodymine.011', me_bodymine_011)
ob_mine_011 = bpy.data.objects.new('mine.011', me_mine_011)
ob_bodymine_010 = bpy.data.objects.new('bodymine.010', me_bodymine_010)
ob_mine_010 = bpy.data.objects.new('mine.010', me_mine_010)
ob_bodymine_009 = bpy.data.objects.new('bodymine.009', me_bodymine_009)
ob_mine_009 = bpy.data.objects.new('mine.009', me_mine_009)
ob_bodymine_008 = bpy.data.objects.new('bodymine.008', me_bodymine_008)
ob_mine_008 = bpy.data.objects.new('mine.008', me_mine_008)
ob_bodymine_007 = bpy.data.objects.new('bodymine.007', me_bodymine_007)
ob_mine_007 = bpy.data.objects.new('mine.007', me_mine_007)
ob_bodymine_006 = bpy.data.objects.new('bodymine.006', me_bodymine_006)
ob_mine_006 = bpy.data.objects.new('mine.006', me_mine_006)
ob_bodymine_005 = bpy.data.objects.new('bodymine.005', me_bodymine_005)
ob_mine_005 = bpy.data.objects.new('mine.005', me_mine_005)
ob_bodymine_004 = bpy.data.objects.new('bodymine.004', me_bodymine_004)
ob_mine_004 = bpy.data.objects.new('mine.004', me_mine_004)
ob_bodymine_003 = bpy.data.objects.new('bodymine.003', me_bodymine_003)
ob_mine_003 = bpy.data.objects.new('mine.003', me_mine_003)
ob_bodymine_002 = bpy.data.objects.new('bodymine.002', me_bodymine_002)
ob_mine_002 = bpy.data.objects.new('mine.002', me_mine_002)
ob_bodymine_001 = bpy.data.objects.new('bodymine.001', me_bodymine_001)
ob_mine_001 = bpy.data.objects.new('mine.001', me_mine_001)
ob_bodylaser_002 = bpy.data.objects.new('bodylaser.002', me_bodylaser_003)
ob_laser_002 = bpy.data.objects.new('laser.002', me_laser_002)
ob_bodylaserline_002 = bpy.data.objects.new('bodylaserline.002', me_bodilaserline_002)
ob_laserline_002 = bpy.data.objects.new('laserline.002', me_laserline_002)
ob_bodylaser_001 = bpy.data.objects.new('bodylaser.001', me_bodylaser_002)
ob_bodylaserline_001 = bpy.data.objects.new('bodylaserline.001', me_bodilaserline_001)
ob_laserline_001 = bpy.data.objects.new('laserline.001', me_laserline_001)
ob_laser_001 = bpy.data.objects.new('laser.001', me_laser_001)
ob_bodylaser = bpy.data.objects.new('bodylaser', me_bodylaser)
ob_laser = bpy.data.objects.new('laser', me_laser)
ob_bodylaserline = bpy.data.objects.new('bodylaserline', me_bodilaserline)
ob_laserline = bpy.data.objects.new('laserline', me_laserline)
ob_bodymine = bpy.data.objects.new('bodymine', me_bodymine)
ob_mine = bpy.data.objects.new('mine', me_mine)
ob_bodyradar_002 = bpy.data.objects.new('bodyradar.002', me_bodyradar_001)
ob_radar_002 = bpy.data.objects.new('radar.002', me_radar_002)
ob_bodyradarline_002 = bpy.data.objects.new('bodyradarline.002', me_bodyradarline_002)
ob_radarline_002 = bpy.data.objects.new('radarline.002', me_radarline_002)
ob_bodyradar_001 = bpy.data.objects.new('bodyradar.001', me_bodyradar_003)
ob_radar_001 = bpy.data.objects.new('radar.001', me_radar_001)
ob_bodyradarline_001 = bpy.data.objects.new('bodyradarline.001', me_bodyradarline_001)
ob_radarline_001 = bpy.data.objects.new('radarline.001', me_radarline_001)
ob_bodyplayer = bpy.data.objects.new('bodyplayer', me_bodyplayer)
ob_player = bpy.data.objects.new('player', me_player)
ob_camera = bpy.data.objects.new('Camera', cam_camera)
ob_bodyfinish = bpy.data.objects.new('bodyfinish', me_bodyfinish)
ob_finish = bpy.data.objects.new('finish', me_finish)
ob_bodyradar = bpy.data.objects.new('bodyradar', me_bodyradar)
ob_bodyradarline = bpy.data.objects.new('bodyradarline', me_bodyradarline)
ob_radarline = bpy.data.objects.new('radarline', me_radarline)
ob_radar = bpy.data.objects.new('radar', me_radar)
ob_paper = bpy.data.objects.new('paper', me_paper)
ob_level = bpy.data.objects.new('level', me_level)
ob_lamp = bpy.data.objects.new('Lamp', light_lamp)
ob_bodylevel = bpy.data.objects.new('bodylevel', me_bodylevel)

# ---- transforms, parenting, visibility, modifiers, constraints
ob_bodyradar_003.location = (15.82, 0.5302, 0.19)
ob_bodyradar_003.scale = (1.0, 1.0, 0.2)
ob_bodyradar_003.hide_render = True
ob_bodyradar_003.lineart.crease_threshold = 0.0
ob_radar_003.parent = ob_bodyradar_003
ob_radar_003.matrix_parent_inverse = Matrix(((1.0, 0.0, 0.0, 7.315), (0.0, 1.0, 0.0, 14.3), (0.0, 0.0, 5.0, -0.95), (0.0, 0.0, 0.0, 1.0)))
ob_radar_003.location = (-7.269, -14.32, 0.04)
ob_radar_003.scale = (5.0, 5.0, 1.0)
ob_radar_003.lineart.crease_threshold = 0.0
ob_bodyradarline_003.parent = ob_bodyradar_003
ob_bodyradarline_003.matrix_parent_inverse = Matrix(((1.0, 0.0, 0.0, 7.315), (0.0, 1.0, 0.0, 14.3), (0.0, 0.0, 5.0, -0.95), (0.0, 0.0, 0.0, 1.0)))
ob_bodyradarline_003.location = (-7.213, -14.28, 1.49e-08)
ob_bodyradarline_003.scale = (1.0, 1.0, 0.2)
ob_bodyradarline_003.hide_render = True
ob_bodyradarline_003.lineart.crease_threshold = 0.0
ob_radarline_003.parent = ob_bodyradarline_003
ob_radarline_003.matrix_parent_inverse = Matrix(((1.0, 0.0, 0.0, 7.213), (0.0, 1.0, 0.0, 14.28), (0.0, 0.0, 5.0, -7.451e-08), (0.0, 0.0, 0.0, 1.0)))
ob_radarline_003.location = (-9.815, -14.25, 0.06)
ob_radarline_003.scale = (5.0, 5.0, 1.0)
ob_radarline_003.lineart.crease_threshold = 0.0
ob_bodymine_014.location = (-14.33, 5.49, 0.19)
ob_bodymine_014.rotation_euler = (1.666e-10, 0.0, -1.571)
ob_bodymine_014.scale = (0.7646, 0.7479, 0.2)
ob_bodymine_014.hide_render = True
ob_bodymine_014.lineart.crease_threshold = 0.0
ob_mine_014.parent = ob_bodymine_014
ob_mine_014.matrix_parent_inverse = Matrix(((-8.643e-07, -1.308, 6.939e-18, 12.25), (1.337, -8.554e-07, 2.227e-10, 44.16), (0.0, 0.0, 5.0, -0.95), (0.0, 0.0, 0.0, 1.0)))
ob_mine_014.location = (-33.01, 9.332, 0.04)
ob_mine_014.scale = (5.0, 5.0, 1.0)
ob_mine_014.lineart.crease_threshold = 0.0
ob_bodymine_013.location = (-18.04, 5.49, 0.19)
ob_bodymine_013.rotation_euler = (1.666e-10, 0.0, -1.571)
ob_bodymine_013.scale = (0.7646, 0.7479, 0.2)
ob_bodymine_013.hide_render = True
ob_bodymine_013.lineart.crease_threshold = 0.0
ob_mine_013.parent = ob_bodymine_013
ob_mine_013.matrix_parent_inverse = Matrix(((-8.643e-07, -1.308, 6.939e-18, 12.25), (1.337, -8.554e-07, 2.227e-10, 44.16), (0.0, 0.0, 5.0, -0.95), (0.0, 0.0, 0.0, 1.0)))
ob_mine_013.location = (-33.01, 9.332, 0.04)
ob_mine_013.scale = (5.0, 5.0, 1.0)
ob_mine_013.lineart.crease_threshold = 0.0
ob_bodymine_012.location = (0.05676, 15.99, 0.19)
ob_bodymine_012.rotation_euler = (1.666e-10, 0.0, -1.571)
ob_bodymine_012.scale = (0.7646, 0.7479, 0.2)
ob_bodymine_012.hide_render = True
ob_bodymine_012.lineart.crease_threshold = 0.0
ob_mine_012.parent = ob_bodymine_012
ob_mine_012.matrix_parent_inverse = Matrix(((-8.643e-07, -1.308, 6.939e-18, 12.25), (1.337, -8.554e-07, 2.227e-10, 44.16), (0.0, 0.0, 5.0, -0.95), (0.0, 0.0, 0.0, 1.0)))
ob_mine_012.location = (-33.01, 9.332, 0.04)
ob_mine_012.scale = (5.0, 5.0, 1.0)
ob_mine_012.lineart.crease_threshold = 0.0
ob_bodymine_011.location = (3.208, 10.18, 0.19)
ob_bodymine_011.rotation_euler = (1.666e-10, 0.0, -1.571)
ob_bodymine_011.scale = (0.7646, 0.7479, 0.2)
ob_bodymine_011.hide_render = True
ob_bodymine_011.lineart.crease_threshold = 0.0
ob_mine_011.parent = ob_bodymine_011
ob_mine_011.matrix_parent_inverse = Matrix(((-8.643e-07, -1.308, 6.939e-18, 12.25), (1.337, -8.554e-07, 2.227e-10, 44.16), (0.0, 0.0, 5.0, -0.95), (0.0, 0.0, 0.0, 1.0)))
ob_mine_011.location = (-33.01, 9.332, 0.04)
ob_mine_011.scale = (5.0, 5.0, 1.0)
ob_mine_011.lineart.crease_threshold = 0.0
ob_bodymine_010.location = (4.339, 13.49, 0.19)
ob_bodymine_010.rotation_euler = (1.666e-10, 0.0, -1.571)
ob_bodymine_010.scale = (0.7646, 0.7479, 0.2)
ob_bodymine_010.hide_render = True
ob_bodymine_010.lineart.crease_threshold = 0.0
ob_mine_010.parent = ob_bodymine_010
ob_mine_010.matrix_parent_inverse = Matrix(((-8.643e-07, -1.308, 6.939e-18, 12.25), (1.337, -8.554e-07, 2.227e-10, 44.16), (0.0, 0.0, 5.0, -0.95), (0.0, 0.0, 0.0, 1.0)))
ob_mine_010.location = (-33.01, 9.332, 0.04)
ob_mine_010.scale = (5.0, 5.0, 1.0)
ob_mine_010.lineart.crease_threshold = 0.0
ob_bodymine_009.location = (1.834, 13.0, 0.19)
ob_bodymine_009.rotation_euler = (1.666e-10, 0.0, -1.571)
ob_bodymine_009.scale = (0.7646, 0.7479, 0.2)
ob_bodymine_009.hide_render = True
ob_bodymine_009.lineart.crease_threshold = 0.0
ob_mine_009.parent = ob_bodymine_009
ob_mine_009.matrix_parent_inverse = Matrix(((-8.643e-07, -1.308, 6.939e-18, 12.25), (1.337, -8.554e-07, 2.227e-10, 44.16), (0.0, 0.0, 5.0, -0.95), (0.0, 0.0, 0.0, 1.0)))
ob_mine_009.location = (-33.01, 9.332, 0.04)
ob_mine_009.scale = (5.0, 5.0, 1.0)
ob_mine_009.lineart.crease_threshold = 0.0
ob_bodymine_008.location = (-0.7744, -21.86, 0.19)
ob_bodymine_008.rotation_euler = (1.666e-10, 0.0, -1.571)
ob_bodymine_008.scale = (0.7646, 0.7479, 0.2)
ob_bodymine_008.hide_render = True
ob_bodymine_008.lineart.crease_threshold = 0.0
ob_mine_008.parent = ob_bodymine_008
ob_mine_008.matrix_parent_inverse = Matrix(((-8.643e-07, -1.308, 6.939e-18, 12.25), (1.337, -8.554e-07, 2.227e-10, 44.16), (0.0, 0.0, 5.0, -0.95), (0.0, 0.0, 0.0, 1.0)))
ob_mine_008.location = (-33.01, 9.332, 0.04)
ob_mine_008.scale = (5.0, 5.0, 1.0)
ob_mine_008.lineart.crease_threshold = 0.0
ob_bodymine_007.location = (-0.7744, -27.75, 0.19)
ob_bodymine_007.rotation_euler = (1.666e-10, 0.0, -1.571)
ob_bodymine_007.scale = (0.7646, 0.7479, 0.2)
ob_bodymine_007.hide_render = True
ob_bodymine_007.lineart.crease_threshold = 0.0
ob_mine_007.parent = ob_bodymine_007
ob_mine_007.matrix_parent_inverse = Matrix(((-8.643e-07, -1.308, 6.939e-18, 12.25), (1.337, -8.554e-07, 2.227e-10, 44.16), (0.0, 0.0, 5.0, -0.95), (0.0, 0.0, 0.0, 1.0)))
ob_mine_007.location = (-33.01, 9.332, 0.04)
ob_mine_007.scale = (5.0, 5.0, 1.0)
ob_mine_007.lineart.crease_threshold = 0.0
ob_bodymine_006.location = (-0.7744, -29.62, 0.19)
ob_bodymine_006.rotation_euler = (1.666e-10, 0.0, -1.571)
ob_bodymine_006.scale = (0.7646, 0.7479, 0.2)
ob_bodymine_006.hide_render = True
ob_bodymine_006.lineart.crease_threshold = 0.0
ob_mine_006.parent = ob_bodymine_006
ob_mine_006.matrix_parent_inverse = Matrix(((-8.643e-07, -1.308, 6.939e-18, 12.25), (1.337, -8.554e-07, 2.227e-10, 44.16), (0.0, 0.0, 5.0, -0.95), (0.0, 0.0, 0.0, 1.0)))
ob_mine_006.location = (-33.01, 9.332, 0.04)
ob_mine_006.scale = (5.0, 5.0, 1.0)
ob_mine_006.lineart.crease_threshold = 0.0
ob_bodymine_005.location = (7.792, -0.1677, 0.19)
ob_bodymine_005.rotation_euler = (1.666e-10, 0.0, -1.571)
ob_bodymine_005.scale = (0.7646, 0.7479, 0.2)
ob_bodymine_005.hide_render = True
ob_bodymine_005.lineart.crease_threshold = 0.0
ob_mine_005.parent = ob_bodymine_005
ob_mine_005.matrix_parent_inverse = Matrix(((-8.643e-07, -1.308, 6.939e-18, 12.25), (1.337, -8.554e-07, 2.227e-10, 44.16), (0.0, 0.0, 5.0, -0.95), (0.0, 0.0, 0.0, 1.0)))
ob_mine_005.location = (-33.01, 9.332, 0.04)
ob_mine_005.scale = (5.0, 5.0, 1.0)
ob_mine_005.lineart.crease_threshold = 0.0
ob_bodymine_004.location = (2.743, 3.872, 0.19)
ob_bodymine_004.rotation_euler = (1.666e-10, 0.0, -1.571)
ob_bodymine_004.scale = (0.7646, 0.7479, 0.2)
ob_bodymine_004.hide_render = True
ob_bodymine_004.lineart.crease_threshold = 0.0
ob_mine_004.parent = ob_bodymine_004
ob_mine_004.matrix_parent_inverse = Matrix(((-8.643e-07, -1.308, 6.939e-18, 12.25), (1.337, -8.554e-07, 2.227e-10, 44.16), (0.0, 0.0, 5.0, -0.95), (0.0, 0.0, 0.0, 1.0)))
ob_mine_004.location = (-33.01, 9.332, 0.04)
ob_mine_004.scale = (5.0, 5.0, 1.0)
ob_mine_004.lineart.crease_threshold = 0.0
ob_bodymine_003.location = (13.02, 3.872, 0.19)
ob_bodymine_003.rotation_euler = (1.666e-10, 0.0, -1.571)
ob_bodymine_003.scale = (0.7646, 0.7479, 0.2)
ob_bodymine_003.hide_render = True
ob_bodymine_003.lineart.crease_threshold = 0.0
ob_mine_003.parent = ob_bodymine_003
ob_mine_003.matrix_parent_inverse = Matrix(((-8.643e-07, -1.308, 6.939e-18, 12.25), (1.337, -8.554e-07, 2.227e-10, 44.16), (0.0, 0.0, 5.0, -0.95), (0.0, 0.0, 0.0, 1.0)))
ob_mine_003.location = (-33.01, 9.332, 0.04)
ob_mine_003.scale = (5.0, 5.0, 1.0)
ob_mine_003.lineart.crease_threshold = 0.0
ob_bodymine_002.location = (16.97, 9.288, 0.19)
ob_bodymine_002.rotation_euler = (1.666e-10, 0.0, -1.571)
ob_bodymine_002.scale = (0.7646, 0.7479, 0.2)
ob_bodymine_002.hide_render = True
ob_bodymine_002.lineart.crease_threshold = 0.0
ob_mine_002.parent = ob_bodymine_002
ob_mine_002.matrix_parent_inverse = Matrix(((-8.643e-07, -1.308, 6.939e-18, 12.25), (1.337, -8.554e-07, 2.227e-10, 44.16), (0.0, 0.0, 5.0, -0.95), (0.0, 0.0, 0.0, 1.0)))
ob_mine_002.location = (-33.01, 9.332, 0.04)
ob_mine_002.scale = (5.0, 5.0, 1.0)
ob_mine_002.lineart.crease_threshold = 0.0
ob_bodymine_001.location = (9.995, 9.288, 0.19)
ob_bodymine_001.rotation_euler = (1.666e-10, 0.0, -1.571)
ob_bodymine_001.scale = (0.7646, 0.7479, 0.2)
ob_bodymine_001.hide_render = True
ob_bodymine_001.lineart.crease_threshold = 0.0
ob_mine_001.parent = ob_bodymine_001
ob_mine_001.matrix_parent_inverse = Matrix(((-8.643e-07, -1.308, 6.939e-18, 12.25), (1.337, -8.554e-07, 2.227e-10, 44.16), (0.0, 0.0, 5.0, -0.95), (0.0, 0.0, 0.0, 1.0)))
ob_mine_001.location = (-33.01, 9.332, 0.04)
ob_mine_001.scale = (5.0, 5.0, 1.0)
ob_mine_001.lineart.crease_threshold = 0.0
ob_bodylaser_002.location = (-14.0, -17.94, 0.4032)
ob_bodylaser_002.scale = (0.7044, 0.566, 0.4767)
ob_bodylaser_002.hide_render = True
ob_bodylaser_002.lineart.crease_threshold = 0.0
ob_laser_002.parent = ob_bodylaser_002
ob_laser_002.matrix_parent_inverse = Matrix(((1.42, 0.0, 0.0, -7.795), (0.0, 1.767, 0.0, -36.27), (1.563e-08, 0.0, 2.098, -0.8459), (0.0, 0.0, 0.0, 1.0)))
ob_laser_002.location = (5.47, 20.49, 0.04)
ob_laser_002.rotation_euler = (-5.335e-09, -3.559e-09, 1.571)
ob_laser_002.scale = (5.0, 5.0, 1.0)
ob_laser_002.lineart.crease_threshold = 0.0
ob_bodylaserline_002.parent = ob_bodylaser_002
ob_bodylaserline_002.matrix_parent_inverse = Matrix(((1.42, 0.0, 0.0, -7.795), (0.0, 1.767, 0.0, -36.27), (1.563e-08, 0.0, 2.098, -0.8459), (0.0, 0.0, 0.0, 1.0)))
ob_bodylaserline_002.location = (5.441, 20.5, 0.08)
ob_bodylaserline_002.rotation_euler = (-5.335e-09, -3.559e-09, 1.571)
ob_bodylaserline_002.hide_render = True
ob_bodylaserline_002.lineart.crease_threshold = 0.0
ob_laserline_002.parent = ob_bodylaserline_002
ob_laserline_002.matrix_parent_inverse = Matrix(((1.0, 2.98e-08, 0.0, -5.457), (0.0, 1.0, 0.0, -13.14), (0.0, 0.0, 1.0, -0.08), (0.0, 0.0, 0.0, 1.0)))
ob_laserline_002.location = (5.453, 13.11, 0.7124)
ob_laserline_002.lineart.crease_threshold = 0.0
ob_bodylaser_001.location = (-14.0, -12.19, 0.4032)
ob_bodylaser_001.scale = (0.7044, 0.566, 0.4767)
ob_bodylaser_001.hide_render = True
ob_bodylaser_001.lineart.crease_threshold = 0.0
ob_bodylaserline_001.parent = ob_bodylaser_001
ob_bodylaserline_001.matrix_parent_inverse = Matrix(((1.42, 0.0, 0.0, -7.795), (0.0, 1.767, 0.0, -36.27), (1.563e-08, 0.0, 2.098, -0.8459), (0.0, 0.0, 0.0, 1.0)))
ob_bodylaserline_001.location = (5.441, 20.5, 0.08)
ob_bodylaserline_001.rotation_euler = (-5.335e-09, -3.559e-09, 1.571)
ob_bodylaserline_001.hide_render = True
ob_bodylaserline_001.lineart.crease_threshold = 0.0
ob_laserline_001.parent = ob_bodylaserline_001
ob_laserline_001.matrix_parent_inverse = Matrix(((1.0, 2.98e-08, 0.0, -5.457), (0.0, 1.0, 0.0, -13.14), (0.0, 0.0, 1.0, -0.08), (0.0, 0.0, 0.0, 1.0)))
ob_laserline_001.location = (5.453, 13.11, 0.7124)
ob_laserline_001.lineart.crease_threshold = 0.0
ob_laser_001.parent = ob_bodylaser_001
ob_laser_001.matrix_parent_inverse = Matrix(((1.42, 0.0, 0.0, -7.795), (0.0, 1.767, 0.0, -36.27), (1.563e-08, 0.0, 2.098, -0.8459), (0.0, 0.0, 0.0, 1.0)))
ob_laser_001.location = (5.47, 20.49, 0.04)
ob_laser_001.rotation_euler = (-5.335e-09, -3.559e-09, 1.571)
ob_laser_001.scale = (5.0, 5.0, 1.0)
ob_laser_001.lineart.crease_threshold = 0.0
ob_bodylaser.location = (-14.0, -6.39, 0.4032)
ob_bodylaser.scale = (0.7044, 0.566, 0.4767)
ob_bodylaser.hide_render = True
ob_bodylaser.lineart.crease_threshold = 0.0
ob_laser.parent = ob_bodylaser
ob_laser.matrix_parent_inverse = Matrix(((1.42, 0.0, 0.0, -7.795), (0.0, 1.767, 0.0, -36.27), (1.563e-08, 0.0, 2.098, -0.8459), (0.0, 0.0, 0.0, 1.0)))
ob_laser.location = (5.47, 20.49, 0.04)
ob_laser.rotation_euler = (-5.335e-09, -3.559e-09, 1.571)
ob_laser.scale = (5.0, 5.0, 1.0)
ob_laser.lineart.crease_threshold = 0.0
ob_bodylaserline.parent = ob_bodylaser
ob_bodylaserline.matrix_parent_inverse = Matrix(((1.42, 0.0, 0.0, -7.795), (0.0, 1.767, 0.0, -36.27), (1.563e-08, 0.0, 2.098, -0.8459), (0.0, 0.0, 0.0, 1.0)))
ob_bodylaserline.location = (5.441, 20.5, 0.08)
ob_bodylaserline.rotation_euler = (-5.335e-09, -3.559e-09, 1.571)
ob_bodylaserline.hide_render = True
ob_bodylaserline.lineart.crease_threshold = 0.0
ob_laserline.parent = ob_bodylaserline
ob_laserline.matrix_parent_inverse = Matrix(((1.0, 2.98e-08, 0.0, -5.457), (0.0, 1.0, 0.0, -13.14), (0.0, 0.0, 1.0, -0.08), (0.0, 0.0, 0.0, 1.0)))
ob_laserline.location = (5.453, 13.11, 0.7124)
ob_laserline.lineart.crease_threshold = 0.0
ob_bodymine.location = (7.233, 9.288, 0.19)
ob_bodymine.rotation_euler = (1.666e-10, 0.0, -1.571)
ob_bodymine.scale = (0.7646, 0.7479, 0.2)
ob_bodymine.hide_render = True
ob_bodymine.lineart.crease_threshold = 0.0
ob_mine.parent = ob_bodymine
ob_mine.matrix_parent_inverse = Matrix(((-8.643e-07, -1.308, 6.939e-18, 12.25), (1.337, -8.554e-07, 2.227e-10, 44.16), (0.0, 0.0, 5.0, -0.95), (0.0, 0.0, 0.0, 1.0)))
ob_mine.location = (-33.01, 9.332, 0.04)
ob_mine.scale = (5.0, 5.0, 1.0)
ob_mine.lineart.crease_threshold = 0.0
ob_bodyradar_002.location = (-3.223, 1.148, 0.19)
ob_bodyradar_002.scale = (1.0, 1.0, 0.2)
ob_bodyradar_002.hide_render = True
ob_bodyradar_002.lineart.crease_threshold = 0.0
ob_radar_002.parent = ob_bodyradar_002
ob_radar_002.matrix_parent_inverse = Matrix(((1.0, 0.0, 0.0, 7.315), (0.0, 1.0, 0.0, 14.3), (0.0, 0.0, 5.0, -0.95), (0.0, 0.0, 0.0, 1.0)))
ob_radar_002.location = (-7.269, -14.32, 0.04)
ob_radar_002.scale = (5.0, 5.0, 1.0)
ob_radar_002.lineart.crease_threshold = 0.0
ob_bodyradarline_002.parent = ob_bodyradar_002
ob_bodyradarline_002.matrix_parent_inverse = Matrix(((1.0, 0.0, 0.0, 7.315), (0.0, 1.0, 0.0, 14.3), (0.0, 0.0, 5.0, -0.95), (0.0, 0.0, 0.0, 1.0)))
ob_bodyradarline_002.location = (-7.213, -14.28, 1.49e-08)
ob_bodyradarline_002.scale = (1.0, 1.0, 0.2)
ob_bodyradarline_002.hide_render = True
ob_bodyradarline_002.lineart.crease_threshold = 0.0
ob_radarline_002.parent = ob_bodyradarline_002
ob_radarline_002.matrix_parent_inverse = Matrix(((1.0, 0.0, 0.0, 7.213), (0.0, 1.0, 0.0, 14.28), (0.0, 0.0, 5.0, -7.451e-08), (0.0, 0.0, 0.0, 1.0)))
ob_radarline_002.location = (-9.815, -14.25, 0.06)
ob_radarline_002.scale = (5.0, 5.0, 1.0)
ob_radarline_002.lineart.crease_threshold = 0.0
ob_bodyradar_001.location = (5.199, 16.16, 0.19)
ob_bodyradar_001.scale = (1.0, 1.0, 0.2)
ob_bodyradar_001.hide_render = True
ob_bodyradar_001.lineart.crease_threshold = 0.0
ob_radar_001.parent = ob_bodyradar_001
ob_radar_001.matrix_parent_inverse = Matrix(((1.0, 0.0, 0.0, 7.315), (0.0, 1.0, 0.0, 14.3), (0.0, 0.0, 5.0, -0.95), (0.0, 0.0, 0.0, 1.0)))
ob_radar_001.location = (-7.269, -14.32, 0.04)
ob_radar_001.scale = (5.0, 5.0, 1.0)
ob_radar_001.lineart.crease_threshold = 0.0
ob_bodyradarline_001.parent = ob_bodyradar_001
ob_bodyradarline_001.matrix_parent_inverse = Matrix(((1.0, 0.0, 0.0, 7.315), (0.0, 1.0, 0.0, 14.3), (0.0, 0.0, 5.0, -0.95), (0.0, 0.0, 0.0, 1.0)))
ob_bodyradarline_001.location = (-7.213, -14.28, 1.49e-08)
ob_bodyradarline_001.scale = (1.0, 1.0, 0.2)
ob_bodyradarline_001.hide_render = True
ob_bodyradarline_001.lineart.crease_threshold = 0.0
ob_radarline_001.parent = ob_bodyradarline_001
ob_radarline_001.matrix_parent_inverse = Matrix(((1.0, 0.0, 0.0, 7.213), (0.0, 1.0, 0.0, 14.28), (0.0, 0.0, 5.0, -7.451e-08), (0.0, 0.0, 0.0, 1.0)))
ob_radarline_001.location = (-9.815, -14.25, 0.06)
ob_radarline_001.scale = (5.0, 5.0, 1.0)
ob_radarline_001.lineart.crease_threshold = 0.0
ob_bodyplayer.location = (5.481, 28.15, 0.19)
ob_bodyplayer.scale = (1.0, 1.0, 0.2)
ob_bodyplayer.hide_render = True
ob_bodyplayer.lineart.crease_threshold = 0.0
ob_player.parent = ob_bodyplayer
ob_player.matrix_parent_inverse = Matrix(((1.0, 0.0, 0.0, 10.04), (0.0, 1.0, 0.0, -13.01), (0.0, 0.0, 5.0, -0.95), (0.0, 0.0, 0.0, 1.0)))
ob_player.location = (-10.0, 13.0, 0.04)
ob_player.scale = (5.0, 5.0, 1.0)
ob_player.lineart.crease_threshold = 0.0
ob_camera.parent = ob_bodyplayer
ob_camera.matrix_parent_inverse = Matrix(((1.0, 0.0, 0.0, 10.04), (0.0, 1.0, 0.0, -13.01), (0.0, 0.0, 5.0, -0.95), (0.0, 0.0, 0.0, 1.0)))
ob_camera.location = (-10.0, 13.0, 10.0)
ob_camera.rotation_euler = (0.0, 0.0, -3.142)
ob_camera.lock_rotations_4d = False
ob_camera.empty_display_type = 'ARROWS'
ob_camera.color = (0.0, 0.0, 0.0, 0.0)
ob_camera.display_type = 'WIRE'
ob_camera.lineart.crease_threshold = 0.0
ob_bodyfinish.location = (5.312, -25.82, 0.19)
ob_bodyfinish.rotation_euler = (1.666e-10, 0.0, -1.571)
ob_bodyfinish.scale = (3.5, 3.5, 0.2)
ob_bodyfinish.hide_render = True
ob_bodyfinish.lineart.crease_threshold = 0.0
ob_finish.parent = ob_bodyfinish
ob_finish.matrix_parent_inverse = Matrix(((0.2857, 0.0, 0.0, -2.87), (2.905e-08, 0.2857, 0.0, -3.899), (7.078e-09, 0.0, 5.0, -0.95), (0.0, 0.0, 0.0, 1.0)))
ob_finish.location = (10.05, 13.49, 0.04)
ob_finish.scale = (5.0, 5.0, 1.0)
ob_finish.lineart.crease_threshold = 0.0
ob_bodyradar.location = (-13.64, -26.11, 0.19)
ob_bodyradar.scale = (1.0, 1.0, 0.2)
ob_bodyradar.hide_render = True
ob_bodyradar.lineart.crease_threshold = 0.0
ob_bodyradarline.parent = ob_bodyradar
ob_bodyradarline.matrix_parent_inverse = Matrix(((1.0, 0.0, 0.0, 7.315), (0.0, 1.0, 0.0, 14.3), (0.0, 0.0, 5.0, -0.95), (0.0, 0.0, 0.0, 1.0)))
ob_bodyradarline.location = (-7.213, -14.28, 1.49e-08)
ob_bodyradarline.scale = (1.0, 1.0, 0.2)
ob_bodyradarline.hide_render = True
ob_bodyradarline.lineart.crease_threshold = 0.0
ob_radarline.parent = ob_bodyradarline
ob_radarline.matrix_parent_inverse = Matrix(((1.0, 0.0, 0.0, 7.213), (0.0, 1.0, 0.0, 14.28), (0.0, 0.0, 5.0, -7.451e-08), (0.0, 0.0, 0.0, 1.0)))
ob_radarline.location = (-9.815, -14.25, 0.06)
ob_radarline.scale = (5.0, 5.0, 1.0)
ob_radarline.lineart.crease_threshold = 0.0
ob_radar.parent = ob_bodyradar
ob_radar.matrix_parent_inverse = Matrix(((1.0, 0.0, 0.0, 7.315), (0.0, 1.0, 0.0, 14.3), (0.0, 0.0, 5.0, -0.95), (0.0, 0.0, 0.0, 1.0)))
ob_radar.location = (-7.269, -14.32, 0.04)
ob_radar.scale = (5.0, 5.0, 1.0)
ob_radar.lineart.crease_threshold = 0.0
ob_paper.location = (0.0, 0.0, -0.02)
ob_paper.scale = (100.0, 100.0, 1.0)
ob_paper.lineart.crease_threshold = 0.0
ob_level.location = (0.0, 0.0, 0.0)
ob_level.scale = (48.0, 48.0, 1.0)
ob_level.lineart.crease_threshold = 0.0
ob_lamp.location = (0.0, 0.0, 10.0)
ob_lamp.lock_rotations_4d = False
ob_lamp.empty_display_type = 'ARROWS'
ob_lamp.color = (0.0, 0.0, 0.0, 0.0)
ob_lamp.lineart.crease_threshold = 0.0
ob_bodylevel.location = (10.34, 32.46, 0.17)
ob_bodylevel.scale = (0.3, 0.3, 0.3)
ob_bodylevel.hide_render = True
ob_bodylevel.lineart.crease_threshold = 0.0

# ---- collection membership
col_collection_1.objects.link(ob_bodyradar_003)
col_collection_1.objects.link(ob_radar_003)
col_collection_1.objects.link(ob_bodyradarline_003)
col_collection_1.objects.link(ob_radarline_003)
col_collection_1.objects.link(ob_bodymine_014)
col_collection_1.objects.link(ob_mine_014)
col_collection_1.objects.link(ob_bodymine_013)
col_collection_1.objects.link(ob_mine_013)
col_collection_1.objects.link(ob_bodymine_012)
col_collection_1.objects.link(ob_mine_012)
col_collection_1.objects.link(ob_bodymine_011)
col_collection_1.objects.link(ob_mine_011)
col_collection_1.objects.link(ob_bodymine_010)
col_collection_1.objects.link(ob_mine_010)
col_collection_1.objects.link(ob_bodymine_009)
col_collection_1.objects.link(ob_mine_009)
col_collection_1.objects.link(ob_bodymine_008)
col_collection_1.objects.link(ob_mine_008)
col_collection_1.objects.link(ob_bodymine_007)
col_collection_1.objects.link(ob_mine_007)
col_collection_1.objects.link(ob_bodymine_006)
col_collection_1.objects.link(ob_mine_006)
col_collection_1.objects.link(ob_bodymine_005)
col_collection_1.objects.link(ob_mine_005)
col_collection_1.objects.link(ob_bodymine_004)
col_collection_1.objects.link(ob_mine_004)
col_collection_1.objects.link(ob_bodymine_003)
col_collection_1.objects.link(ob_mine_003)
col_collection_1.objects.link(ob_bodymine_002)
col_collection_1.objects.link(ob_mine_002)
col_collection_1.objects.link(ob_bodymine_001)
col_collection_1.objects.link(ob_mine_001)
col_collection_1.objects.link(ob_bodylaser_002)
col_collection_1.objects.link(ob_laser_002)
col_collection_1.objects.link(ob_bodylaserline_002)
col_collection_1.objects.link(ob_laserline_002)
col_collection_1.objects.link(ob_bodylaser_001)
col_collection_1.objects.link(ob_bodylaserline_001)
col_collection_1.objects.link(ob_laserline_001)
col_collection_1.objects.link(ob_laser_001)
col_collection_1.objects.link(ob_bodylaser)
col_collection_1.objects.link(ob_laser)
col_collection_1.objects.link(ob_bodylaserline)
col_collection_1.objects.link(ob_laserline)
col_collection_1.objects.link(ob_bodymine)
col_collection_1.objects.link(ob_mine)
col_collection_1.objects.link(ob_bodyradar_002)
col_collection_1.objects.link(ob_radar_002)
col_collection_1.objects.link(ob_bodyradarline_002)
col_collection_1.objects.link(ob_radarline_002)
col_collection_1.objects.link(ob_bodyradar_001)
col_collection_1.objects.link(ob_radar_001)
col_collection_1.objects.link(ob_bodyradarline_001)
col_collection_1.objects.link(ob_radarline_001)
col_collection_1.objects.link(ob_bodyplayer)
col_collection_1.objects.link(ob_player)
col_collection_1.objects.link(ob_camera)
col_collection_1.objects.link(ob_bodyfinish)
col_collection_1.objects.link(ob_finish)
col_collection_1.objects.link(ob_bodyradar)
col_collection_1.objects.link(ob_bodyradarline)
col_collection_1.objects.link(ob_radarline)
col_collection_1.objects.link(ob_radar)
col_collection_1.objects.link(ob_paper)
col_collection_1.objects.link(ob_level)
col_collection_1.objects.link(ob_lamp)
col_collection_1.objects.link(ob_bodylevel)

# ---- scene / render settings (as saved in the file)
scene.camera = ob_camera
scene.frame_start = 1; scene.frame_end = 250; scene.frame_set(1)
scene.render.engine = 'BLENDER_EEVEE_NEXT'
scene.render.image_settings.color_mode = 'RGB'
scene.render.image_settings.compression = 90
scene.render.resolution_x = 800
scene.render.resolution_y = 600
scene.render.dither_intensity = 0.0
scene.render.bake_margin = 2
scene.render.bake_bias = 0.0
scene.cycles.use_denoising = False
scene.cycles.samples = 10
scene.cycles.sampling_pattern = 'TABULATED_SOBOL'
scene.cycles.light_sampling_threshold = 0.0
scene.cycles.use_adaptive_sampling = False
scene.cycles.use_light_tree = False
scene.cycles.blur_glossy = 0.0
scene.cycles.volume_bounces = 1
scene.cycles.pixel_filter_type = 'GAUSSIAN'
scene.cycles.sample_clamp_indirect = 0.0
scene.view_settings.view_transform = 'Standard'
bpy.context.view_layer.update()
